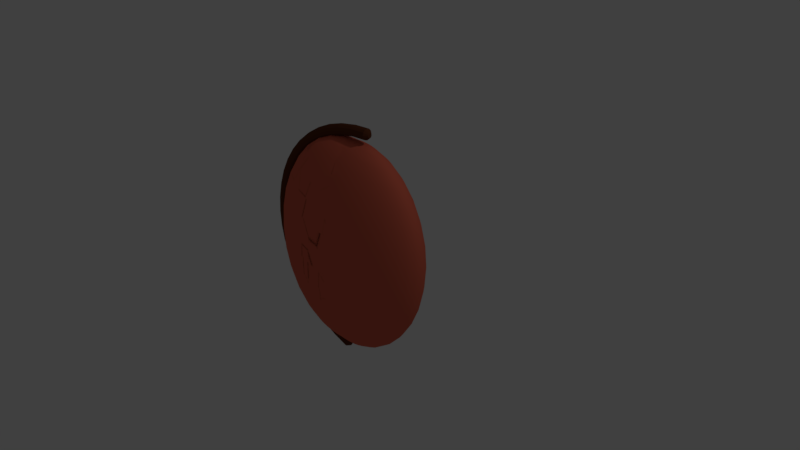 # Source: hoho.blend  (saved by Blender 2.78.0; exported with 4.5.12 LTS)
import bpy
from mathutils import Matrix  # noqa: F401  (used for matrix-valued properties, if any)

bpy.ops.wm.read_factory_settings(use_empty=True)
scene = bpy.context.scene
scene.name = 'Scene'

# ---- collections
col_collection_1 = bpy.data.collections.new('Collection 1'); scene.collection.children.link(col_collection_1)

# ---- materials (node trees are filled in below, after node groups)
mat_material_004 = bpy.data.materials.new('Material.004')
mat_material_004.alpha_threshold = 0.0
mat_material_004.use_transparent_shadow = False
mat_material_004.diffuse_color = (0.117, 0.0356, 0.01444, 1.0)
mat_material_004.roughness = 0.5
mat_material_006 = bpy.data.materials.new('Material.006')
mat_material_006.alpha_threshold = 0.0
mat_material_006.use_transparent_shadow = False
mat_material_006.diffuse_color = (0.7231, 0.1413, 0.08438, 1.0)
mat_material_006.roughness = 0.5

# ---- material node trees

# ---- world
world_world = bpy.data.worlds.new('World'); scene.world = world_world
world_world.color = (0.05088, 0.05088, 0.05088)
world_world.use_sun_shadow = False
world_world.sun_shadow_jitter_overblur = 0.0
world_world.cycles.sampling_method = 'MANUAL'

# ---- cameras
cam_camera = bpy.data.cameras.new('Camera')
cam_camera.clip_end = 100.0
cam_camera.lens = 35.0
cam_camera.sensor_width = 32.0
cam_camera.sensor_height = 18.0
cam_camera.ortho_scale = 7.314
cam_camera.dof.focus_distance = 0.0
cam_camera.dof.aperture_fstop = 128.0

# ---- lights
light_lamp = bpy.data.lights.new('Lamp', 'POINT')
light_lamp.transmission_factor = 0.0
light_lamp.cutoff_distance = 30.0
light_lamp.energy = 100.0
light_lamp.shadow_buffer_clip_start = 1.001
light_lamp.shadow_soft_size = 0.1
light_lamp.shadow_maximum_resolution = 0.006
light_lamp.use_absolute_resolution = True

# ---- meshes
me_torus_003 = bpy.data.meshes.new('Torus.003')
me_torus_003.from_pydata([(1.788e-07, 1.58, 0.0), (1.788e-07, 1.571, 0.035), (1.192e-07, 1.545, 0.06062), (1.192e-07, 1.51, 0.07), (5.96e-08, 1.475, 0.06062), (1.788e-07, 1.449, 0.035), (1.788e-07, 1.44, 8.573e-18), (1.788e-07, 1.449, -0.035), (5.96e-08, 1.475, -0.06062), (1.192e-07, 1.51, -0.07), (1.192e-07, 1.545, -0.06062), (1.788e-07, 1.571, -0.035), (-0.2062, 1.566, 0.0), (-0.205, 1.557, 0.035), (-0.2017, 1.532, 0.06062), (-0.1971, 1.497, 0.07), (-0.1925, 1.462, 0.06062), (-0.1892, 1.437, 0.035), (-0.188, 1.428, 8.573e-18), (-0.1892, 1.437, -0.035), (-0.1925, 1.462, -0.06062), (-0.1971, 1.497, -0.07), (-0.2017, 1.532, -0.06062), (-0.205, 1.557, -0.035), (-0.4089, 1.526, 0.0), (-0.4065, 1.517, 0.035), (-0.3999, 1.492, 0.06062), (-0.3908, 1.459, 0.07), (-0.3818, 1.425, 0.06062), (-0.3751, 1.4, 0.035), (-0.3727, 1.391, 8.573e-18), (-0.3751, 1.4, -0.035), (-0.3818, 1.425, -0.06062), (-0.3908, 1.459, -0.07), (-0.3999, 1.492, -0.06062), (-0.4065, 1.517, -0.035), (-0.6046, 1.46, 0.0), (-0.6011, 1.451, 0.035), (-0.5912, 1.427, 0.06062), (-0.5779, 1.395, 0.07), (-0.5645, 1.363, 0.06062), (-0.5547, 1.339, 0.035), (-0.5511, 1.33, 8.573e-18), (-0.5547, 1.339, -0.035), (-0.5645, 1.363, -0.06062), (-0.5779, 1.395, -0.07), (-0.5912, 1.427, -0.06062), (-0.6011, 1.451, -0.035), (-0.79, 1.368, 0.0), (-0.7853, 1.36, 0.035), (-0.7725, 1.338, 0.06062), (-0.755, 1.308, 0.07), (-0.7375, 1.277, 0.06062), (-0.7247, 1.255, 0.035), (-0.72, 1.247, 8.573e-18), (-0.7247, 1.255, -0.035), (-0.7375, 1.277, -0.06062), (-0.755, 1.308, -0.07), (-0.7725, 1.338, -0.06062), (-0.7853, 1.36, -0.035), (-0.9618, 1.253, 0.0), (-0.9561, 1.246, 0.035), (-0.9405, 1.226, 0.06062), (-0.9192, 1.198, 0.07), (-0.8979, 1.17, 0.06062), (-0.8823, 1.15, 0.035), (-0.8766, 1.142, 8.573e-18), (-0.8823, 1.15, -0.035), (-0.8979, 1.17, -0.06062), (-0.9192, 1.198, -0.07), (-0.9405, 1.226, -0.06062), (-0.9561, 1.246, -0.035), (-1.117, 1.117, 0.0), (-1.111, 1.111, 0.035), (-1.092, 1.092, 0.06062), (-1.068, 1.068, 0.07), (-1.043, 1.043, 0.06062), (-1.025, 1.025, 0.035), (-1.018, 1.018, 8.573e-18), (-1.025, 1.025, -0.035), (-1.043, 1.043, -0.06062), (-1.068, 1.068, -0.07), (-1.092, 1.092, -0.06062), (-1.111, 1.111, -0.035), (-1.253, 0.9618, 0.0), (-1.246, 0.9561, 0.035), (-1.226, 0.9405, 0.06062), (-1.198, 0.9192, 0.07), (-1.17, 0.8979, 0.06062), (-1.15, 0.8823, 0.035), (-1.142, 0.8766, 8.573e-18), (-1.15, 0.8823, -0.035), (-1.17, 0.8979, -0.06062), (-1.198, 0.9192, -0.07), (-1.226, 0.9405, -0.06062), (-1.246, 0.9561, -0.035), (-1.368, 0.79, 0.0), (-1.36, 0.7853, 0.035), (-1.338, 0.7725, 0.06062), (-1.308, 0.755, 0.07), (-1.277, 0.7375, 0.06062), (-1.255, 0.7247, 0.035), (-1.247, 0.72, 8.573e-18), (-1.255, 0.7247, -0.035), (-1.277, 0.7375, -0.06062), (-1.308, 0.755, -0.07), (-1.338, 0.7725, -0.06062), (-1.36, 0.7853, -0.035), (-1.46, 0.6046, 0.0), (-1.451, 0.6011, 0.035), (-1.427, 0.5912, 0.06062), (-1.395, 0.5779, 0.07), (-1.363, 0.5645, 0.06062), (-1.339, 0.5547, 0.035), (-1.33, 0.5511, 8.573e-18), (-1.339, 0.5547, -0.035), (-1.363, 0.5645, -0.06062), (-1.395, 0.5779, -0.07), (-1.427, 0.5912, -0.06062), (-1.451, 0.6011, -0.035), (-1.526, 0.4089, 0.0), (-1.517, 0.4065, 0.035), (-1.492, 0.3999, 0.06062), (-1.459, 0.3908, 0.07), (-1.425, 0.3818, 0.06062), (-1.4, 0.3751, 0.035), (-1.391, 0.3727, 8.573e-18), (-1.4, 0.3751, -0.035), (-1.425, 0.3818, -0.06062), (-1.459, 0.3908, -0.07), (-1.492, 0.3999, -0.06062), (-1.517, 0.4065, -0.035), (-1.566, 0.2062, 0.0), (-1.557, 0.205, 0.035), (-1.532, 0.2017, 0.06062), (-1.497, 0.1971, 0.07), (-1.462, 0.1925, 0.06062), (-1.437, 0.1892, 0.035), (-1.428, 0.188, 8.573e-18), (-1.437, 0.1892, -0.035), (-1.462, 0.1925, -0.06062), (-1.497, 0.1971, -0.07), (-1.532, 0.2017, -0.06062), (-1.557, 0.205, -0.035), (-1.58, 1.381e-07, 0.0), (-1.571, 1.373e-07, 0.035), (-1.545, 1.351e-07, 0.06062), (-1.51, 1.32e-07, 0.07), (-1.475, 1.289e-07, 0.06062), (-1.449, 1.267e-07, 0.035), (-1.44, 1.259e-07, 8.573e-18), (-1.449, 1.267e-07, -0.035), (-1.475, 1.289e-07, -0.06062), (-1.51, 1.32e-07, -0.07), (-1.545, 1.351e-07, -0.06062), (-1.571, 1.373e-07, -0.035), (-1.566, -0.2062, 0.0), (-1.557, -0.205, 0.035), (-1.532, -0.2017, 0.06062), (-1.497, -0.1971, 0.07), (-1.462, -0.1925, 0.06062), (-1.437, -0.1892, 0.035), (-1.428, -0.188, 8.573e-18), (-1.437, -0.1892, -0.035), (-1.462, -0.1925, -0.06062), (-1.497, -0.1971, -0.07), (-1.532, -0.2017, -0.06062), (-1.557, -0.205, -0.035), (-1.526, -0.4089, 0.0), (-1.517, -0.4065, 0.035), (-1.492, -0.3999, 0.06062), (-1.459, -0.3908, 0.07), (-1.425, -0.3818, 0.06062), (-1.4, -0.3751, 0.035), (-1.391, -0.3727, 8.573e-18), (-1.4, -0.3751, -0.035), (-1.425, -0.3818, -0.06062), (-1.459, -0.3908, -0.07), (-1.492, -0.3999, -0.06062), (-1.517, -0.4065, -0.035), (-1.46, -0.6046, 0.0), (-1.451, -0.6011, 0.035), (-1.427, -0.5912, 0.06062), (-1.395, -0.5779, 0.07), (-1.363, -0.5645, 0.06062), (-1.339, -0.5547, 0.035), (-1.33, -0.5511, 8.573e-18), (-1.339, -0.5547, -0.035), (-1.363, -0.5645, -0.06062), (-1.395, -0.5779, -0.07), (-1.427, -0.5912, -0.06062), (-1.451, -0.6011, -0.035), (-1.368, -0.79, 0.0), (-1.36, -0.7853, 0.035), (-1.338, -0.7725, 0.06062), (-1.308, -0.755, 0.07), (-1.277, -0.7375, 0.06062), (-1.255, -0.7247, 0.035), (-1.247, -0.72, 8.573e-18), (-1.255, -0.7247, -0.035), (-1.277, -0.7375, -0.06062), (-1.308, -0.755, -0.07), (-1.338, -0.7725, -0.06062), (-1.36, -0.7853, -0.035), (-1.253, -0.9618, 0.0), (-1.246, -0.9561, 0.035), (-1.226, -0.9405, 0.06062), (-1.198, -0.9192, 0.07), (-1.17, -0.8979, 0.06062), (-1.15, -0.8823, 0.035), (-1.142, -0.8766, 8.573e-18), (-1.15, -0.8823, -0.035), (-1.17, -0.8979, -0.06062), (-1.198, -0.9192, -0.07), (-1.226, -0.9405, -0.06062), (-1.246, -0.9561, -0.035), (-1.117, -1.117, 0.0), (-1.111, -1.111, 0.035), (-1.092, -1.092, 0.06062), (-1.068, -1.068, 0.07), (-1.043, -1.043, 0.06062), (-1.025, -1.025, 0.035), (-1.018, -1.018, 8.573e-18), (-1.025, -1.025, -0.035), (-1.043, -1.043, -0.06062), (-1.068, -1.068, -0.07), (-1.092, -1.092, -0.06062), (-1.111, -1.111, -0.035), (-0.9618, -1.253, 0.0), (-0.9561, -1.246, 0.035), (-0.9405, -1.226, 0.06062), (-0.9192, -1.198, 0.07), (-0.8979, -1.17, 0.06062), (-0.8823, -1.15, 0.035), (-0.8766, -1.142, 8.573e-18), (-0.8823, -1.15, -0.035), (-0.8979, -1.17, -0.06062), (-0.9192, -1.198, -0.07), (-0.9405, -1.226, -0.06062), (-0.9561, -1.246, -0.035), (-0.79, -1.368, 0.0), (-0.7853, -1.36, 0.035), (-0.7725, -1.338, 0.06062), (-0.755, -1.308, 0.07), (-0.7375, -1.277, 0.06062), (-0.7247, -1.255, 0.035), (-0.72, -1.247, 8.573e-18), (-0.7247, -1.255, -0.035), (-0.7375, -1.277, -0.06062), (-0.755, -1.308, -0.07), (-0.7725, -1.338, -0.06062), (-0.7853, -1.36, -0.035), (-0.6046, -1.46, 0.0), (-0.6011, -1.451, 0.035), (-0.5912, -1.427, 0.06062), (-0.5779, -1.395, 0.07), (-0.5645, -1.363, 0.06062), (-0.5547, -1.339, 0.035), (-0.5511, -1.33, 8.573e-18), (-0.5547, -1.339, -0.035), (-0.5645, -1.363, -0.06062), (-0.5779, -1.395, -0.07), (-0.5912, -1.427, -0.06062), (-0.6011, -1.451, -0.035), (-0.4089, -1.526, 0.0), (-0.4065, -1.517, 0.035), (-0.3999, -1.492, 0.06062), (-0.3908, -1.459, 0.07), (-0.3818, -1.425, 0.06062), (-0.3751, -1.4, 0.035), (-0.3727, -1.391, 8.573e-18), (-0.3751, -1.4, -0.035), (-0.3818, -1.425, -0.06062), (-0.3908, -1.459, -0.07), (-0.3999, -1.492, -0.06062), (-0.4065, -1.517, -0.035), (0.0425, 1.532, -3.773e-10), (0.0425, 1.528, 0.01373), (0.0425, 1.528, -0.01373), (0.0425, 1.518, 0.02378), (0.0425, 1.504, 0.02746), (0.0425, 1.518, -0.02378), (0.0425, 1.504, -0.02746), (0.0425, 1.491, -0.02378), (0.0425, 1.491, 0.02378), (0.0425, 1.481, 0.01373), (0.0425, 1.481, -0.01373), (0.0425, 1.477, -3.773e-10), (-0.3548, -1.438, -3.523e-10), (-0.3548, -1.442, 0.01514), (-0.3548, -1.442, -0.01514), (-0.3548, -1.453, 0.02622), (-0.3548, -1.453, -0.02622), (-0.3548, -1.469, 0.03028), (-0.3548, -1.484, 0.02622), (-0.3548, -1.469, -0.03028), (-0.3548, -1.484, -0.02622), (-0.3548, -1.495, 0.01514), (-0.3548, -1.499, -3.523e-10), (-0.3548, -1.495, -0.01514)], [], [(0, 12, 13, 1), (1, 13, 14, 2), (2, 14, 15, 3), (3, 15, 16, 4), (4, 16, 17, 5), (5, 17, 18, 6), (6, 18, 19, 7), (7, 19, 20, 8), (8, 20, 21, 9), (9, 21, 22, 10), (10, 22, 23, 11), (11, 23, 12, 0), (12, 24, 25, 13), (13, 25, 26, 14), (14, 26, 27, 15), (15, 27, 28, 16), (16, 28, 29, 17), (17, 29, 30, 18), (18, 30, 31, 19), (19, 31, 32, 20), (20, 32, 33, 21), (21, 33, 34, 22), (22, 34, 35, 23), (23, 35, 24, 12), (24, 36, 37, 25), (25, 37, 38, 26), (26, 38, 39, 27), (27, 39, 40, 28), (28, 40, 41, 29), (29, 41, 42, 30), (30, 42, 43, 31), (31, 43, 44, 32), (32, 44, 45, 33), (33, 45, 46, 34), (34, 46, 47, 35), (35, 47, 36, 24), (36, 48, 49, 37), (37, 49, 50, 38), (38, 50, 51, 39), (39, 51, 52, 40), (40, 52, 53, 41), (41, 53, 54, 42), (42, 54, 55, 43), (43, 55, 56, 44), (44, 56, 57, 45), (45, 57, 58, 46), (46, 58, 59, 47), (47, 59, 48, 36), (48, 60, 61, 49), (49, 61, 62, 50), (50, 62, 63, 51), (51, 63, 64, 52), (52, 64, 65, 53), (53, 65, 66, 54), (54, 66, 67, 55), (55, 67, 68, 56), (56, 68, 69, 57), (57, 69, 70, 58), (58, 70, 71, 59), (59, 71, 60, 48), (60, 72, 73, 61), (61, 73, 74, 62), (62, 74, 75, 63), (63, 75, 76, 64), (64, 76, 77, 65), (65, 77, 78, 66), (66, 78, 79, 67), (67, 79, 80, 68), (68, 80, 81, 69), (69, 81, 82, 70), (70, 82, 83, 71), (71, 83, 72, 60), (72, 84, 85, 73), (73, 85, 86, 74), (74, 86, 87, 75), (75, 87, 88, 76), (76, 88, 89, 77), (77, 89, 90, 78), (78, 90, 91, 79), (79, 91, 92, 80), (80, 92, 93, 81), (81, 93, 94, 82), (82, 94, 95, 83), (83, 95, 84, 72), (84, 96, 97, 85), (85, 97, 98, 86), (86, 98, 99, 87), (87, 99, 100, 88), (88, 100, 101, 89), (89, 101, 102, 90), (90, 102, 103, 91), (91, 103, 104, 92), (92, 104, 105, 93), (93, 105, 106, 94), (94, 106, 107, 95), (95, 107, 96, 84), (96, 108, 109, 97), (97, 109, 110, 98), (98, 110, 111, 99), (99, 111, 112, 100), (100, 112, 113, 101), (101, 113, 114, 102), (102, 114, 115, 103), (103, 115, 116, 104), (104, 116, 117, 105), (105, 117, 118, 106), (106, 118, 119, 107), (107, 119, 108, 96), (108, 120, 121, 109), (109, 121, 122, 110), (110, 122, 123, 111), (111, 123, 124, 112), (112, 124, 125, 113), (113, 125, 126, 114), (114, 126, 127, 115), (115, 127, 128, 116), (116, 128, 129, 117), (117, 129, 130, 118), (118, 130, 131, 119), (119, 131, 120, 108), (120, 132, 133, 121), (121, 133, 134, 122), (122, 134, 135, 123), (123, 135, 136, 124), (124, 136, 137, 125), (125, 137, 138, 126), (126, 138, 139, 127), (127, 139, 140, 128), (128, 140, 141, 129), (129, 141, 142, 130), (130, 142, 143, 131), (131, 143, 132, 120), (132, 144, 145, 133), (133, 145, 146, 134), (134, 146, 147, 135), (135, 147, 148, 136), (136, 148, 149, 137), (137, 149, 150, 138), (138, 150, 151, 139), (139, 151, 152, 140), (140, 152, 153, 141), (141, 153, 154, 142), (142, 154, 155, 143), (143, 155, 144, 132), (144, 156, 157, 145), (145, 157, 158, 146), (146, 158, 159, 147), (147, 159, 160, 148), (148, 160, 161, 149), (149, 161, 162, 150), (150, 162, 163, 151), (151, 163, 164, 152), (152, 164, 165, 153), (153, 165, 166, 154), (154, 166, 167, 155), (155, 167, 156, 144), (156, 168, 169, 157), (157, 169, 170, 158), (158, 170, 171, 159), (159, 171, 172, 160), (160, 172, 173, 161), (161, 173, 174, 162), (162, 174, 175, 163), (163, 175, 176, 164), (164, 176, 177, 165), (165, 177, 178, 166), (166, 178, 179, 167), (167, 179, 168, 156), (168, 180, 181, 169), (169, 181, 182, 170), (170, 182, 183, 171), (171, 183, 184, 172), (172, 184, 185, 173), (173, 185, 186, 174), (174, 186, 187, 175), (175, 187, 188, 176), (176, 188, 189, 177), (177, 189, 190, 178), (178, 190, 191, 179), (179, 191, 180, 168), (180, 192, 193, 181), (181, 193, 194, 182), (182, 194, 195, 183), (183, 195, 196, 184), (184, 196, 197, 185), (185, 197, 198, 186), (186, 198, 199, 187), (187, 199, 200, 188), (188, 200, 201, 189), (189, 201, 202, 190), (190, 202, 203, 191), (191, 203, 192, 180), (192, 204, 205, 193), (193, 205, 206, 194), (194, 206, 207, 195), (195, 207, 208, 196), (196, 208, 209, 197), (197, 209, 210, 198), (198, 210, 211, 199), (199, 211, 212, 200), (200, 212, 213, 201), (201, 213, 214, 202), (202, 214, 215, 203), (203, 215, 204, 192), (204, 216, 217, 205), (205, 217, 218, 206), (206, 218, 219, 207), (207, 219, 220, 208), (208, 220, 221, 209), (209, 221, 222, 210), (210, 222, 223, 211), (211, 223, 224, 212), (212, 224, 225, 213), (213, 225, 226, 214), (214, 226, 227, 215), (215, 227, 216, 204), (216, 228, 229, 217), (217, 229, 230, 218), (218, 230, 231, 219), (219, 231, 232, 220), (220, 232, 233, 221), (221, 233, 234, 222), (222, 234, 235, 223), (223, 235, 236, 224), (224, 236, 237, 225), (225, 237, 238, 226), (226, 238, 239, 227), (227, 239, 228, 216), (228, 240, 241, 229), (229, 241, 242, 230), (230, 242, 243, 231), (231, 243, 244, 232), (232, 244, 245, 233), (233, 245, 246, 234), (234, 246, 247, 235), (235, 247, 248, 236), (236, 248, 249, 237), (237, 249, 250, 238), (238, 250, 251, 239), (239, 251, 240, 228), (240, 252, 253, 241), (241, 253, 254, 242), (242, 254, 255, 243), (243, 255, 256, 244), (244, 256, 257, 245), (245, 257, 258, 246), (246, 258, 259, 247), (247, 259, 260, 248), (248, 260, 261, 249), (249, 261, 262, 250), (250, 262, 263, 251), (251, 263, 252, 240), (252, 264, 265, 253), (253, 265, 266, 254), (254, 266, 267, 255), (255, 267, 268, 256), (256, 268, 269, 257), (257, 269, 270, 258), (258, 270, 271, 259), (259, 271, 272, 260), (260, 272, 273, 261), (261, 273, 274, 262), (262, 274, 275, 263), (263, 275, 264, 252), (264, 298, 297, 265), (265, 297, 294, 266), (266, 294, 293, 267), (267, 293, 291, 268), (268, 291, 289, 269), (269, 289, 288, 270), (270, 288, 290, 271), (271, 290, 292, 272), (272, 292, 295, 273), (273, 295, 296, 274), (274, 296, 299, 275), (275, 299, 298, 264), (280, 279, 2, 3), (287, 285, 5, 6), (281, 282, 9, 10), (283, 286, 7, 8), (286, 287, 6, 7), (279, 277, 1, 2), (277, 276, 0, 1), (278, 281, 10, 11), (276, 278, 11, 0), (284, 280, 3, 4), (276, 277, 279, 280, 284, 285, 287, 286, 283, 282, 281, 278), (285, 284, 4, 5), (282, 283, 8, 9), (288, 289, 291, 293, 294, 297, 298, 299, 296, 295, 292, 290)])
me_torus_003.materials.append(mat_material_004)
me_torus_003.use_remesh_preserve_volume = False
me_torus_003.use_remesh_preserve_attributes = False
me_torus_003.use_mirror_vertex_groups = False
me_torus_003.update()
me_sphere_008 = bpy.data.meshes.new('Sphere.008')
me_sphere_008.from_pydata([(0.03806, 0.1913, 0.9808), (0.07466, 0.3753, 0.9239), (0.1084, 0.5449, 0.8315), (0.1379, 0.6935, 0.7071), (0.1622, 0.8155, 0.5556), (0.1802, 0.9061, 0.3827), (0.1913, 0.9619, 0.1951), (0.1951, 0.9808, 7.55e-08), (0.1913, 0.9619, -0.1951), (0.1802, 0.9061, -0.3827), (0.1622, 0.8155, -0.5556), (0.1379, 0.6935, -0.7071), (0.1084, 0.5449, -0.8315), (0.07466, 0.3753, -0.9239), (0.03806, 0.1913, -0.9808), (0.07466, 0.1802, 0.9808), (0.1464, 0.3536, 0.9239), (0.2126, 0.5133, 0.8315), (0.2706, 0.6533, 0.7071), (0.3182, 0.7682, 0.5556), (0.3536, 0.8536, 0.3827), (0.3753, 0.9061, 0.1951), (0.3827, 0.9239, 7.55e-08), (0.3753, 0.9061, -0.1951), (0.3536, 0.8536, -0.3827), (0.3182, 0.7682, -0.5556), (0.2706, 0.6533, -0.7071), (0.2126, 0.5133, -0.8315), (0.1464, 0.3536, -0.9239), (0.07466, 0.1802, -0.9808), (0.1084, 0.1622, 0.9808), (0.2126, 0.3182, 0.9239), (0.3087, 0.4619, 0.8315), (0.3928, 0.5879, 0.7071), (0.4619, 0.6913, 0.5556), (0.5133, 0.7682, 0.3827), (0.5449, 0.8155, 0.1951), (0.5556, 0.8315, 7.55e-08), (0.5449, 0.8155, -0.1951), (0.5133, 0.7682, -0.3827), (0.4619, 0.6913, -0.5556), (0.3928, 0.5879, -0.7071), (0.3087, 0.4619, -0.8315), (0.2126, 0.3182, -0.9239), (0.1084, 0.1622, -0.9808), (0.1379, 0.1379, 0.9808), (0.2706, 0.2706, 0.9239), (0.3928, 0.3928, 0.8315), (0.5, 0.5, 0.7071), (0.5879, 0.5879, 0.5556), (0.6533, 0.6533, 0.3827), (0.6935, 0.6935, 0.1951), (0.7071, 0.7071, 7.55e-08), (0.6935, 0.6935, -0.1951), (0.6533, 0.6533, -0.3827), (0.5879, 0.5879, -0.5556), (0.5, 0.5, -0.7071), (0.3928, 0.3928, -0.8315), (0.2706, 0.2706, -0.9239), (0.1379, 0.1379, -0.9808), (0.1622, 0.1084, 0.9808), (0.3182, 0.2126, 0.9239), (0.4619, 0.3087, 0.8315), (0.5879, 0.3928, 0.7071), (0.6913, 0.4619, 0.5556), (0.7682, 0.5133, 0.3827), (0.8155, 0.5449, 0.1951), (0.8315, 0.5556, 7.55e-08), (0.8155, 0.5449, -0.1951), (0.7682, 0.5133, -0.3827), (0.6913, 0.4619, -0.5556), (0.5879, 0.3928, -0.7071), (0.4619, 0.3087, -0.8315), (0.3182, 0.2126, -0.9239), (0.1622, 0.1084, -0.9808), (0.1802, 0.07466, 0.9808), (0.3536, 0.1464, 0.9239), (0.5133, 0.2126, 0.8315), (0.6533, 0.2706, 0.7071), (0.7682, 0.3182, 0.5556), (0.8536, 0.3536, 0.3827), (0.9061, 0.3753, 0.1951), (0.9239, 0.3827, 7.55e-08), (0.9061, 0.3753, -0.1951), (0.8536, 0.3536, -0.3827), (0.7682, 0.3182, -0.5556), (0.6533, 0.2706, -0.7071), (0.5133, 0.2126, -0.8315), (0.3536, 0.1464, -0.9239), (0.1802, 0.07466, -0.9808), (0.1913, 0.03806, 0.9808), (0.3753, 0.07466, 0.9239), (0.5449, 0.1084, 0.8315), (0.6935, 0.1379, 0.7071), (0.8155, 0.1622, 0.5556), (0.9061, 0.1802, 0.3827), (0.9619, 0.1913, 0.1951), (0.9808, 0.1951, 7.55e-08), (0.9619, 0.1913, -0.1951), (0.9061, 0.1802, -0.3827), (0.8155, 0.1622, -0.5556), (0.6935, 0.1379, -0.7071), (0.5449, 0.1084, -0.8315), (0.3753, 0.07466, -0.9239), (0.1913, 0.03806, -0.9808), (0.1951, -3.266e-07, 0.9808), (0.3827, -3.192e-07, 0.9239), (0.5556, -3.117e-07, 0.8315), (0.7071, -3.192e-07, 0.7071), (0.8315, -3.341e-07, 0.5556), (0.9239, -2.745e-07, 0.3827), (0.9808, -3.937e-07, 0.1951), (1.0, -3.788e-07, 7.55e-08), (0.9808, -3.937e-07, -0.1951), (0.9239, -2.298e-07, -0.3827), (0.8315, -3.341e-07, -0.5556), (0.7071, -3.192e-07, -0.7071), (0.5556, -3.415e-07, -0.8315), (0.3827, -3.043e-07, -0.9239), (0.1951, -3.08e-07, -0.9808), (0.1913, -0.03806, 0.9808), (0.3753, -0.07466, 0.9239), (0.5449, -0.1084, 0.8315), (0.6935, -0.138, 0.7071), (0.8155, -0.1622, 0.5556), (0.9061, -0.1802, 0.3827), (0.9619, -0.1913, 0.1951), (0.9808, -0.1951, 7.55e-08), (0.9619, -0.1913, -0.1951), (0.9061, -0.1802, -0.3827), (0.8155, -0.1622, -0.5556), (0.6935, -0.138, -0.7071), (0.5449, -0.1084, -0.8315), (0.3753, -0.07466, -0.9239), (0.1913, -0.03806, -0.9808), (0.1802, -0.07466, 0.9808), (0.3536, -0.1464, 0.9239), (0.5133, -0.2126, 0.8315), (0.6533, -0.2706, 0.7071), (0.7682, -0.3182, 0.5556), (0.8536, -0.3536, 0.3827), (0.9061, -0.3753, 0.1951), (0.9239, -0.3827, 7.55e-08), (0.9061, -0.3753, -0.1951), (0.8536, -0.3536, -0.3827), (0.7682, -0.3182, -0.5556), (0.6533, -0.2706, -0.7071), (0.5133, -0.2126, -0.8315), (0.3536, -0.1464, -0.9239), (0.1802, -0.07466, -0.9808), (0.1622, -0.1084, 0.9808), (0.3182, -0.2126, 0.9239), (0.4619, -0.3087, 0.8315), (0.5879, -0.3928, 0.7071), (0.6913, -0.4619, 0.5556), (0.7682, -0.5133, 0.3827), (0.8155, -0.5449, 0.1951), (0.8315, -0.5556, 7.55e-08), (0.8155, -0.5449, -0.1951), (0.7682, -0.5133, -0.3827), (0.6913, -0.4619, -0.5556), (0.5879, -0.3928, -0.7071), (0.4619, -0.3087, -0.8315), (0.3182, -0.2126, -0.9239), (0.1622, -0.1084, -0.9808), (0.1379, -0.138, 0.9808), (0.2706, -0.2706, 0.9239), (0.3928, -0.3928, 0.8315), (0.5, -0.5, 0.7071), (0.5879, -0.5879, 0.5556), (0.6533, -0.6533, 0.3827), (0.6935, -0.6935, 0.1951), (0.7071, -0.7071, 7.55e-08), (0.6935, -0.6935, -0.1951), (0.6533, -0.6533, -0.3827), (0.5879, -0.5879, -0.5556), (0.5, -0.5, -0.7071), (0.3928, -0.3928, -0.8315), (0.2706, -0.2706, -0.9239), (0.1379, -0.138, -0.9808), (0.1084, -0.1622, 0.9808), (0.2126, -0.3182, 0.9239), (0.3087, -0.4619, 0.8315), (0.3928, -0.5879, 0.7071), (0.4619, -0.6913, 0.5556), (0.5133, -0.7682, 0.3827), (0.5449, -0.8155, 0.1951), (0.5556, -0.8315, 7.55e-08), (0.5449, -0.8155, -0.1951), (0.5133, -0.7682, -0.3827), (0.4619, -0.6913, -0.5556), (0.3928, -0.5879, -0.7071), (0.3087, -0.4619, -0.8315), (0.2126, -0.3182, -0.9239), (0.1084, -0.1622, -0.9808), (0.07466, -0.1802, 0.9808), (0.1464, -0.3536, 0.9239), (0.2126, -0.5133, 0.8315), (0.2706, -0.6533, 0.7071), (0.3182, -0.7682, 0.5556), (0.3536, -0.8536, 0.3827), (0.3753, -0.9061, 0.1951), (0.3827, -0.9239, 7.55e-08), (0.3753, -0.9061, -0.1951), (0.3536, -0.8536, -0.3827), (0.3182, -0.7682, -0.5556), (0.2706, -0.6533, -0.7071), (0.2126, -0.5133, -0.8315), (0.1464, -0.3536, -0.9239), (0.07466, -0.1802, -0.9808), (0.03806, -0.1913, 0.9808), (0.07466, -0.3753, 0.9239), (0.1084, -0.5449, 0.8315), (0.1379, -0.6935, 0.7071), (0.1622, -0.8155, 0.5556), (0.1802, -0.9061, 0.3827), (0.1913, -0.9619, 0.1951), (0.1951, -0.9808, 7.55e-08), (0.1913, -0.9619, -0.1951), (0.1802, -0.9061, -0.3827), (0.1622, -0.8155, -0.5556), (0.1379, -0.6935, -0.7071), (0.1084, -0.5449, -0.8315), (0.07466, -0.3753, -0.9239), (0.03806, -0.1913, -0.9808), (-7.212e-09, -0.1951, 0.9808), (4.122e-08, -0.3827, 0.9239), (2.632e-08, -0.5556, 0.8315), (-2.584e-08, -0.7071, 0.7071), (-8.544e-08, -0.8315, 0.5556), (6.357e-08, -0.9239, 0.3827), (-8.544e-08, -0.9808, 0.1951), (-1.003e-07, -1.0, 7.55e-08), (-8.544e-08, -0.9808, -0.1951), (6.357e-08, -0.9239, -0.3827), (-8.544e-08, -0.8315, -0.5556), (-2.584e-08, -0.7071, -0.7071), (-1.094e-08, -0.5556, -0.8315), (3.964e-09, -0.3827, -0.9239), (3.964e-09, -0.1951, -0.9808), (-0.03806, -0.1913, 0.9808), (-0.07466, -0.3753, 0.9239), (-0.1084, -0.5449, 0.8315), (-0.1379, -0.6935, 0.7071), (-0.1622, -0.8155, 0.5556), (-0.1802, -0.9061, 0.3827), (-0.1913, -0.9619, 0.1951), (-0.1951, -0.9808, 7.55e-08), (-0.1913, -0.9619, -0.1951), (-0.1802, -0.9061, -0.3827), (-0.1622, -0.8155, -0.5556), (-0.1379, -0.6935, -0.7071), (-0.1084, -0.5449, -0.8315), (-0.07466, -0.3753, -0.9239), (-0.03806, -0.1913, -0.9808), (-0.07466, -0.1802, 0.9808), (-0.1464, -0.3536, 0.9239), (-0.2126, -0.5133, 0.8315), (-0.2706, -0.6533, 0.7071), (-0.3182, -0.7682, 0.5556), (-0.3536, -0.8536, 0.3827), (-0.3753, -0.9061, 0.1951), (-0.3827, -0.9239, 7.55e-08), (-0.3753, -0.9061, -0.1951), (-0.3536, -0.8536, -0.3827), (-0.3182, -0.7682, -0.5556), (-0.2706, -0.6533, -0.7071), (-0.2126, -0.5133, -0.8315), (-0.1464, -0.3536, -0.9239), (-0.07466, -0.1802, -0.9808), (-0.1084, -0.1622, 0.9808), (-0.2126, -0.3182, 0.9239), (-0.3087, -0.4619, 0.8315), (-0.3928, -0.5879, 0.7071), (-0.4619, -0.6913, 0.5556), (-0.5133, -0.7682, 0.3827), (-0.5449, -0.8155, 0.1951), (-0.5556, -0.8315, 7.55e-08), (-0.5449, -0.8155, -0.1951), (-0.5133, -0.7682, -0.3827), (-0.4619, -0.6913, -0.5556), (-0.3928, -0.5879, -0.7071), (-0.3087, -0.4619, -0.8315), (-0.2126, -0.3182, -0.9239), (-0.1084, -0.1622, -0.9808), (-0.1379, -0.138, 0.9808), (-0.2706, -0.2706, 0.9239), (-0.3928, -0.3928, 0.8315), (-0.5, -0.5, 0.7071), (-0.5879, -0.5879, 0.5556), (-0.6533, -0.6533, 0.3827), (-0.6935, -0.6935, 0.1951), (-0.7071, -0.7071, 7.55e-08), (-0.6935, -0.6935, -0.1951), (-0.6533, -0.6533, -0.3827), (-0.5879, -0.5879, -0.5556), (-0.5, -0.5, -0.7071), (-0.3928, -0.3928, -0.8315), (-0.2706, -0.2706, -0.9239), (-0.1379, -0.1379, -0.9808), (-2.709e-07, -5.069e-07, 1.0), (-0.1622, -0.1084, 0.9808), (-0.3182, -0.2126, 0.9239), (-0.4619, -0.3087, 0.8315), (-0.5879, -0.3928, 0.7071), (-0.6913, -0.4619, 0.5556), (-0.7682, -0.5133, 0.3827), (-0.8155, -0.5449, 0.1951), (-0.8315, -0.5556, 7.55e-08), (-0.8155, -0.5449, -0.1951), (-0.7682, -0.5133, -0.3827), (-0.6913, -0.4619, -0.5556), (-0.5879, -0.3928, -0.7071), (-0.4619, -0.3087, -0.8315), (-0.3182, -0.2126, -0.9239), (-0.1622, -0.1084, -0.9808), (-0.1802, -0.07466, 0.9808), (-0.3536, -0.1464, 0.9239), (-0.5133, -0.2126, 0.8315), (-0.6533, -0.2706, 0.7071), (-0.7682, -0.3182, 0.5556), (-0.8536, -0.3536, 0.3827), (-0.9061, -0.3753, 0.1951), (-0.9239, -0.3827, 7.55e-08), (-0.9061, -0.3753, -0.1951), (-0.8536, -0.3536, -0.3827), (-0.7682, -0.3182, -0.5556), (-0.6533, -0.2706, -0.7071), (-0.5133, -0.2126, -0.8315), (-0.3536, -0.1464, -0.9239), (-0.1802, -0.07466, -0.9808), (-0.1913, -0.03806, 0.9808), (-0.3753, -0.07466, 0.9239), (-0.5449, -0.1084, 0.8315), (-0.6935, -0.1379, 0.7071), (-0.8155, -0.1622, 0.5556), (-0.9061, -0.1802, 0.3827), (-0.9619, -0.1913, 0.1951), (-0.9808, -0.1951, 7.55e-08), (-0.9619, -0.1913, -0.1951), (-0.9061, -0.1802, -0.3827), (-0.8155, -0.1622, -0.5556), (-0.6935, -0.1379, -0.7071), (-0.5449, -0.1084, -0.8315), (-0.3753, -0.07466, -0.9239), (-0.1913, -0.03806, -0.9808), (-0.1951, -3.117e-07, 0.9808), (-0.3827, -2.819e-07, 0.9239), (-0.5556, -2.819e-07, 0.8315), (-0.7071, -1.851e-07, 0.7071), (-0.8315, -1.404e-07, 0.5556), (-0.9239, -3.192e-07, 0.3827), (-0.9808, -9.567e-08, 0.1951), (-1.0, -1.404e-07, 7.55e-08), (-0.9808, -9.567e-08, -0.1951), (-0.9239, -3.192e-07, -0.3827), (-0.8315, -1.404e-07, -0.5556), (-0.7071, -1.851e-07, -0.7071), (-0.5556, -2.596e-07, -0.8315), (-0.3827, -2.521e-07, -0.9239), (-0.1951, -3.155e-07, -0.9808), (-0.1913, 0.03806, 0.9808), (-0.3753, 0.07466, 0.9239), (-0.5449, 0.1084, 0.8315), (-0.6935, 0.1379, 0.7071), (-0.8155, 0.1622, 0.5556), (-0.9061, 0.1802, 0.3827), (-0.9619, 0.1913, 0.1951), (-0.9808, 0.1951, 7.55e-08), (-0.9619, 0.1913, -0.1951), (-0.9061, 0.1802, -0.3827), (-0.8155, 0.1622, -0.5556), (-0.6935, 0.1379, -0.7071), (-0.5449, 0.1084, -0.8315), (-0.3753, 0.07466, -0.9239), (-0.1913, 0.03806, -0.9808), (-0.1802, 0.07466, 0.9808), (-0.3536, 0.1464, 0.9239), (-0.5133, 0.2126, 0.8315), (-0.6533, 0.2706, 0.7071), (-0.7682, 0.3182, 0.5556), (-0.8536, 0.3536, 0.3827), (-0.9061, 0.3753, 0.1951), (-0.9239, 0.3827, 7.55e-08), (-0.9061, 0.3753, -0.1951), (-0.8536, 0.3536, -0.3827), (-0.7682, 0.3182, -0.5556), (-0.6533, 0.2706, -0.7071), (-0.5133, 0.2126, -0.8315), (-0.3536, 0.1464, -0.9239), (-0.1802, 0.07466, -0.9808), (-0.1622, 0.1084, 0.9808), (-0.3182, 0.2126, 0.9239), (-0.4619, 0.3087, 0.8315), (-0.5879, 0.3928, 0.7071), (-0.6913, 0.4619, 0.5556), (-0.7682, 0.5133, 0.3827), (-0.8155, 0.5449, 0.1951), (-0.8315, 0.5556, 7.55e-08), (-0.8155, 0.5449, -0.1951), (-0.7682, 0.5133, -0.3827), (-0.6913, 0.4619, -0.5556), (-0.5879, 0.3928, -0.7071), (-0.4619, 0.3087, -0.8315), (-0.3182, 0.2126, -0.9239), (-0.1622, 0.1084, -0.9808), (-0.1379, 0.1379, 0.9808), (-0.2706, 0.2706, 0.9239), (-0.3928, 0.3928, 0.8315), (-0.5, 0.5, 0.7071), (-0.5879, 0.5879, 0.5556), (-0.6533, 0.6533, 0.3827), (-0.6935, 0.6935, 0.1951), (-0.7071, 0.7071, 7.55e-08), (-0.6935, 0.6935, -0.1951), (-0.6533, 0.6533, -0.3827), (-0.5879, 0.5879, -0.5556), (-0.5, 0.5, -0.7071), (-0.3928, 0.3928, -0.8315), (-0.2706, 0.2706, -0.9239), (-0.1379, 0.1379, -0.9808), (-0.1084, 0.1622, 0.9808), (-0.2126, 0.3182, 0.9239), (-0.3087, 0.4619, 0.8315), (-0.3928, 0.5879, 0.7071), (-0.4619, 0.6913, 0.5556), (-0.5133, 0.7682, 0.3827), (-0.5449, 0.8155, 0.1951), (-0.5556, 0.8315, 7.55e-08), (-0.5449, 0.8155, -0.1951), (-0.5133, 0.7682, -0.3827), (-0.4619, 0.6913, -0.5556), (-0.3928, 0.5879, -0.7071), (-0.3087, 0.4619, -0.8315), (-0.2126, 0.3182, -0.9239), (-0.1084, 0.1622, -0.9808), (-0.07466, 0.1802, 0.9808), (-0.1464, 0.3536, 0.9239), (-0.2126, 0.5133, 0.8315), (-0.2706, 0.6533, 0.7071), (-0.3182, 0.7682, 0.5556), (-0.3536, 0.8536, 0.3827), (-0.3753, 0.9061, 0.1951), (-0.3827, 0.9239, 7.55e-08), (-0.3753, 0.9061, -0.1951), (-0.3536, 0.8536, -0.3827), (-0.3182, 0.7682, -0.5556), (-0.2706, 0.6533, -0.7071), (-0.2126, 0.5133, -0.8315), (-0.1464, 0.3536, -0.9239), (-0.07466, 0.1802, -0.9808), (-0.03806, 0.1913, 0.9808), (-0.07466, 0.3753, 0.9239), (-0.1084, 0.5449, 0.8315), (-0.1379, 0.6935, 0.7071), (-0.1622, 0.8155, 0.5556), (-0.1802, 0.9061, 0.3827), (-0.1913, 0.9619, 0.1951), (-0.1951, 0.9808, 7.55e-08), (-0.1913, 0.9619, -0.1951), (-0.1802, 0.9061, -0.3827), (-0.1622, 0.8155, -0.5556), (-0.1379, 0.6935, -0.7071), (-0.1084, 0.5449, -0.8315), (-0.07466, 0.3753, -0.9239), (-0.03806, 0.1913, -0.9808), (3.749e-08, 0.1951, 0.9808), (7.847e-08, 0.3827, 0.9239), (1.083e-07, 0.5556, 0.8315), (1.53e-07, 0.7071, 0.7071), (2.722e-07, 0.8315, 0.5556), (6.357e-08, 0.9239, 0.3827), (2.573e-07, 0.9808, 0.1951), (2.722e-07, 1.0, 7.55e-08), (2.573e-07, 0.9808, -0.1951), (6.357e-08, 0.9239, -0.3827), (2.722e-07, 0.8315, -0.5556), (1.53e-07, 0.7071, -0.7071), (1.232e-07, 0.5556, -0.8315), (7.847e-08, 0.3827, -0.9239), (1.514e-08, 0.1951, -0.9808), (0.0, -3.258e-07, -1.0)], [], [(476, 475, 9, 10), (469, 468, 2, 3), (477, 476, 10, 11), (470, 469, 3, 4), (478, 477, 11, 12), (471, 470, 4, 5), (479, 478, 12, 13), (472, 471, 5, 6), (480, 479, 13, 14), (473, 472, 6, 7), (466, 300, 0), (481, 480, 14), (474, 473, 7, 8), (467, 466, 0, 1), (475, 474, 8, 9), (468, 467, 1, 2), (9, 8, 23, 24), (2, 1, 16, 17), (10, 9, 24, 25), (3, 2, 17, 18), (11, 10, 25, 26), (4, 3, 18, 19), (12, 11, 26, 27), (5, 4, 19, 20), (13, 12, 27, 28), (6, 5, 20, 21), (14, 13, 28, 29), (7, 6, 21, 22), (0, 300, 15), (481, 14, 29), (8, 7, 22, 23), (1, 0, 15, 16), (28, 27, 42, 43), (21, 20, 35, 36), (29, 28, 43, 44), (22, 21, 36, 37), (15, 300, 30), (481, 29, 44), (23, 22, 37, 38), (16, 15, 30, 31), (24, 23, 38, 39), (17, 16, 31, 32), (25, 24, 39, 40), (18, 17, 32, 33), (26, 25, 40, 41), (19, 18, 33, 34), (27, 26, 41, 42), (20, 19, 34, 35), (32, 31, 46, 47), (40, 39, 54, 55), (33, 32, 47, 48), (41, 40, 55, 56), (34, 33, 48, 49), (42, 41, 56, 57), (35, 34, 49, 50), (43, 42, 57, 58), (36, 35, 50, 51), (44, 43, 58, 59), (37, 36, 51, 52), (30, 300, 45), (481, 44, 59), (38, 37, 52, 53), (31, 30, 45, 46), (39, 38, 53, 54), (51, 50, 65, 66), (59, 58, 73, 74), (52, 51, 66, 67), (45, 300, 60), (481, 59, 74), (53, 52, 67, 68), (46, 45, 60, 61), (54, 53, 68, 69), (47, 46, 61, 62), (55, 54, 69, 70), (48, 47, 62, 63), (56, 55, 70, 71), (49, 48, 63, 64), (57, 56, 71, 72), (50, 49, 64, 65), (58, 57, 72, 73), (70, 69, 84, 85), (63, 62, 77, 78), (71, 70, 85, 86), (64, 63, 78, 79), (72, 71, 86, 87), (65, 64, 79, 80), (73, 72, 87, 88), (66, 65, 80, 81), (74, 73, 88, 89), (67, 66, 81, 82), (60, 300, 75), (481, 74, 89), (68, 67, 82, 83), (61, 60, 75, 76), (69, 68, 83, 84), (62, 61, 76, 77), (89, 88, 103, 104), (82, 81, 96, 97), (75, 300, 90), (481, 89, 104), (83, 82, 97, 98), (76, 75, 90, 91), (84, 83, 98, 99), (77, 76, 91, 92), (85, 84, 99, 100), (78, 77, 92, 93), (86, 85, 100, 101), (79, 78, 93, 94), (87, 86, 101, 102), (80, 79, 94, 95), (88, 87, 102, 103), (81, 80, 95, 96), (101, 100, 115, 116), (94, 93, 108, 109), (102, 101, 116, 117), (95, 94, 109, 110), (103, 102, 117, 118), (96, 95, 110, 111), (104, 103, 118, 119), (97, 96, 111, 112), (90, 300, 105), (481, 104, 119), (98, 97, 112, 113), (91, 90, 105, 106), (99, 98, 113, 114), (92, 91, 106, 107), (100, 99, 114, 115), (93, 92, 107, 108), (105, 300, 120), (481, 119, 134), (113, 112, 127, 128), (106, 105, 120, 121), (114, 113, 128, 129), (107, 106, 121, 122), (115, 114, 129, 130), (108, 107, 122, 123), (116, 115, 130, 131), (109, 108, 123, 124), (117, 116, 131, 132), (110, 109, 124, 125), (118, 117, 132, 133), (111, 110, 125, 126), (119, 118, 133, 134), (112, 111, 126, 127), (124, 123, 138, 139), (132, 131, 146, 147), (125, 124, 139, 140), (133, 132, 147, 148), (126, 125, 140, 141), (134, 133, 148, 149), (127, 126, 141, 142), (120, 300, 135), (481, 134, 149), (128, 127, 142, 143), (121, 120, 135, 136), (129, 128, 143, 144), (122, 121, 136, 137), (130, 129, 144, 145), (123, 122, 137, 138), (131, 130, 145, 146), (143, 142, 157, 158), (136, 135, 150, 151), (144, 143, 158, 159), (137, 136, 151, 152), (145, 144, 159, 160), (138, 137, 152, 153), (146, 145, 160, 161), (139, 138, 153, 154), (147, 146, 161, 162), (140, 139, 154, 155), (148, 147, 162, 163), (141, 140, 155, 156), (149, 148, 163, 164), (142, 141, 156, 157), (135, 300, 150), (481, 149, 164), (162, 161, 176, 177), (155, 154, 169, 170), (163, 162, 177, 178), (156, 155, 170, 171), (164, 163, 178, 179), (157, 156, 171, 172), (150, 300, 165), (481, 164, 179), (158, 157, 172, 173), (151, 150, 165, 166), (159, 158, 173, 174), (152, 151, 166, 167), (160, 159, 174, 175), (153, 152, 167, 168), (161, 160, 175, 176), (154, 153, 168, 169), (166, 165, 180, 181), (174, 173, 188, 189), (167, 166, 181, 182), (175, 174, 189, 190), (168, 167, 182, 183), (176, 175, 190, 191), (169, 168, 183, 184), (177, 176, 191, 192), (170, 169, 184, 185), (178, 177, 192, 193), (171, 170, 185, 186), (179, 178, 193, 194), (172, 171, 186, 187), (165, 300, 180), (481, 179, 194), (173, 172, 187, 188), (185, 184, 199, 200), (193, 192, 207, 208), (186, 185, 200, 201), (194, 193, 208, 209), (187, 186, 201, 202), (180, 300, 195), (481, 194, 209), (188, 187, 202, 203), (181, 180, 195, 196), (189, 188, 203, 204), (182, 181, 196, 197), (190, 189, 204, 205), (183, 182, 197, 198), (191, 190, 205, 206), (184, 183, 198, 199), (192, 191, 206, 207), (204, 203, 218, 219), (197, 196, 211, 212), (205, 204, 219, 220), (198, 197, 212, 213), (206, 205, 220, 221), (199, 198, 213, 214), (207, 206, 221, 222), (200, 199, 214, 215), (208, 207, 222, 223), (201, 200, 215, 216), (209, 208, 223, 224), (202, 201, 216, 217), (195, 300, 210), (481, 209, 224), (203, 202, 217, 218), (196, 195, 210, 211), (223, 222, 237, 238), (216, 215, 230, 231), (224, 223, 238, 239), (217, 216, 231, 232), (210, 300, 225), (481, 224, 239), (218, 217, 232, 233), (211, 210, 225, 226), (219, 218, 233, 234), (212, 211, 226, 227), (220, 219, 234, 235), (213, 212, 227, 228), (221, 220, 235, 236), (214, 213, 228, 229), (222, 221, 236, 237), (215, 214, 229, 230), (235, 234, 249, 250), (228, 227, 242, 243), (236, 235, 250, 251), (229, 228, 243, 244), (237, 236, 251, 252), (230, 229, 244, 245), (238, 237, 252, 253), (231, 230, 245, 246), (239, 238, 253, 254), (232, 231, 246, 247), (225, 300, 240), (481, 239, 254), (233, 232, 247, 248), (226, 225, 240, 241), (234, 233, 248, 249), (227, 226, 241, 242), (254, 253, 268, 269), (247, 246, 261, 262), (240, 300, 255), (481, 254, 269), (248, 247, 262, 263), (241, 240, 255, 256), (249, 248, 263, 264), (242, 241, 256, 257), (250, 249, 264, 265), (243, 242, 257, 258), (251, 250, 265, 266), (244, 243, 258, 259), (252, 251, 266, 267), (245, 244, 259, 260), (253, 252, 267, 268), (246, 245, 260, 261), (258, 257, 272, 273), (266, 265, 280, 281), (259, 258, 273, 274), (267, 266, 281, 282), (260, 259, 274, 275), (268, 267, 282, 283), (261, 260, 275, 276), (269, 268, 283, 284), (262, 261, 276, 277), (255, 300, 270), (481, 269, 284), (263, 262, 277, 278), (256, 255, 270, 271), (264, 263, 278, 279), (257, 256, 271, 272), (265, 264, 279, 280), (277, 276, 291, 292), (270, 300, 285), (481, 284, 299), (278, 277, 292, 293), (271, 270, 285, 286), (279, 278, 293, 294), (272, 271, 286, 287), (280, 279, 294, 295), (273, 272, 287, 288), (281, 280, 295, 296), (274, 273, 288, 289), (282, 281, 296, 297), (275, 274, 289, 290), (283, 282, 297, 298), (276, 275, 290, 291), (284, 283, 298, 299), (296, 295, 311, 312), (289, 288, 304, 305), (297, 296, 312, 313), (290, 289, 305, 306), (298, 297, 313, 314), (291, 290, 306, 307), (299, 298, 314, 315), (292, 291, 307, 308), (285, 300, 301), (481, 299, 315), (293, 292, 308, 309), (286, 285, 301, 302), (294, 293, 309, 310), (287, 286, 302, 303), (295, 294, 310, 311), (288, 287, 303, 304), (301, 300, 316), (481, 315, 330), (309, 308, 323, 324), (302, 301, 316, 317), (310, 309, 324, 325), (303, 302, 317, 318), (311, 310, 325, 326), (304, 303, 318, 319), (312, 311, 326, 327), (305, 304, 319, 320), (313, 312, 327, 328), (306, 305, 320, 321), (314, 313, 328, 329), (307, 306, 321, 322), (315, 314, 329, 330), (308, 307, 322, 323), (320, 319, 334, 335), (328, 327, 342, 343), (321, 320, 335, 336), (329, 328, 343, 344), (322, 321, 336, 337), (330, 329, 344, 345), (323, 322, 337, 338), (316, 300, 331), (481, 330, 345), (324, 323, 338, 339), (317, 316, 331, 332), (325, 324, 339, 340), (318, 317, 332, 333), (326, 325, 340, 341), (319, 318, 333, 334), (327, 326, 341, 342), (339, 338, 353, 354), (332, 331, 346, 347), (340, 339, 354, 355), (333, 332, 347, 348), (341, 340, 355, 356), (334, 333, 348, 349), (342, 341, 356, 357), (335, 334, 349, 350), (343, 342, 357, 358), (336, 335, 350, 351), (344, 343, 358, 359), (337, 336, 351, 352), (345, 344, 359, 360), (338, 337, 352, 353), (331, 300, 346), (481, 345, 360), (358, 357, 372, 373), (351, 350, 365, 366), (359, 358, 373, 374), (352, 351, 366, 367), (360, 359, 374, 375), (353, 352, 367, 368), (346, 300, 361), (481, 360, 375), (354, 353, 368, 369), (347, 346, 361, 362), (355, 354, 369, 370), (348, 347, 362, 363), (356, 355, 370, 371), (349, 348, 363, 364), (357, 356, 371, 372), (350, 349, 364, 365), (370, 369, 384, 385), (363, 362, 377, 378), (371, 370, 385, 386), (364, 363, 378, 379), (372, 371, 386, 387), (365, 364, 379, 380), (373, 372, 387, 388), (366, 365, 380, 381), (374, 373, 388, 389), (367, 366, 381, 382), (375, 374, 389, 390), (368, 367, 382, 383), (361, 300, 376), (481, 375, 390), (369, 368, 383, 384), (362, 361, 376, 377), (389, 388, 403, 404), (382, 381, 396, 397), (390, 389, 404, 405), (383, 382, 397, 398), (376, 300, 391), (481, 390, 405), (384, 383, 398, 399), (377, 376, 391, 392), (385, 384, 399, 400), (378, 377, 392, 393), (386, 385, 400, 401), (379, 378, 393, 394), (387, 386, 401, 402), (380, 379, 394, 395), (388, 387, 402, 403), (381, 380, 395, 396), (393, 392, 407, 408), (401, 400, 415, 416), (394, 393, 408, 409), (402, 401, 416, 417), (395, 394, 409, 410), (403, 402, 417, 418), (396, 395, 410, 411), (404, 403, 418, 419), (397, 396, 411, 412), (405, 404, 419, 420), (398, 397, 412, 413), (391, 300, 406), (481, 405, 420), (399, 398, 413, 414), (392, 391, 406, 407), (400, 399, 414, 415), (412, 411, 426, 427), (420, 419, 434, 435), (413, 412, 427, 428), (406, 300, 421), (481, 420, 435), (414, 413, 428, 429), (407, 406, 421, 422), (415, 414, 429, 430), (408, 407, 422, 423), (416, 415, 430, 431), (409, 408, 423, 424), (417, 416, 431, 432), (410, 409, 424, 425), (418, 417, 432, 433), (411, 410, 425, 426), (419, 418, 433, 434), (431, 430, 445, 446), (424, 423, 438, 439), (432, 431, 446, 447), (425, 424, 439, 440), (433, 432, 447, 448), (426, 425, 440, 441), (434, 433, 448, 449), (427, 426, 441, 442), (435, 434, 449, 450), (428, 427, 442, 443), (421, 300, 436), (481, 435, 450), (429, 428, 443, 444), (422, 421, 436, 437), (430, 429, 444, 445), (423, 422, 437, 438), (450, 449, 464, 465), (443, 442, 457, 458), (436, 300, 451), (481, 450, 465), (444, 443, 458, 459), (437, 436, 451, 452), (445, 444, 459, 460), (438, 437, 452, 453), (446, 445, 460, 461), (439, 438, 453, 454), (447, 446, 461, 462), (440, 439, 454, 455), (448, 447, 462, 463), (441, 440, 455, 456), (449, 448, 463, 464), (442, 441, 456, 457), (454, 453, 468, 469), (462, 461, 476, 477), (455, 454, 469, 470), (463, 462, 477, 478), (456, 455, 470, 471), (464, 463, 478, 479), (457, 456, 471, 472), (465, 464, 479, 480), (458, 457, 472, 473), (451, 300, 466), (481, 465, 480), (459, 458, 473, 474), (452, 451, 466, 467), (460, 459, 474, 475), (453, 452, 467, 468), (461, 460, 475, 476)])
me_sphere_008.polygons.foreach_set('use_smooth', [True] * 512)
me_sphere_008.materials.append(mat_material_006)
me_sphere_008.use_remesh_preserve_volume = False
me_sphere_008.use_remesh_preserve_attributes = False
me_sphere_008.use_mirror_vertex_groups = False
me_sphere_008.update()
me_sphere_007 = bpy.data.meshes.new('Sphere.007')
me_sphere_007.from_pydata([(0.0327, 0.8155, -0.5752), (0.008439, 0.6935, -0.7267), (-0.02112, 0.5449, -0.8511), (-0.05485, 0.3753, -0.9435), (-0.09145, 0.1913, -1.0), (0.0831, 0.5133, -0.8511), (0.01694, 0.3536, -0.9435), (-0.05485, 0.1802, -1.0), (0.0831, 0.3182, -0.9435), (-0.02112, 0.1622, -1.0), (0.008439, 0.1379, -1.0), (0.0327, 0.1084, -1.0), (0.05073, 0.07466, -1.0), (0.06183, 0.03806, -1.0), (0.06558, -2.994e-07, -1.0), (0.06183, -0.03806, -1.0), (0.05073, -0.07466, -1.0), (0.0327, -0.1084, -1.0), (0.008439, -0.138, -1.0), (0.0831, -0.3182, -0.9435), (-0.02112, -0.1622, -1.0), (0.0831, -0.5133, -0.8511), (0.01694, -0.3536, -0.9435), (-0.05485, -0.1802, -1.0), (0.0327, -0.8155, -0.5752), (0.008439, -0.6935, -0.7267), (-0.02112, -0.5449, -0.8511), (-0.05485, -0.3753, -0.9435), (-0.09145, -0.1913, -1.0), (-0.1295, -0.8315, 0.536), (-0.1295, -0.9239, 0.3631), (-0.1295, -0.9808, 0.1755), (-0.1295, -1.0, -0.01962), (-0.1295, -0.9808, -0.2147), (-0.1295, -0.9239, -0.4023), (-0.1295, -0.8315, -0.5752), (-0.1295, -0.7071, -0.7267), (-0.1295, -0.5556, -0.8511), (-0.1295, -0.3827, -0.9435), (-0.1295, -0.1951, -1.0), (-0.2042, -0.3753, 0.9043), (-0.2379, -0.5449, 0.8119), (-0.2675, -0.6935, 0.6875), (-0.2917, -0.8155, 0.536), (-0.3098, -0.9061, 0.3631), (-0.3209, -0.9619, 0.1755), (-0.3246, -0.9808, -0.01962), (-0.3209, -0.9619, -0.2147), (-0.3098, -0.9061, -0.4023), (-0.2917, -0.8155, -0.5752), (-0.2675, -0.6935, -0.7267), (-0.2379, -0.5449, -0.8511), (-0.2042, -0.3753, -0.9435), (-0.1676, -0.1913, -1.0), (-0.2042, -0.1802, 0.9612), (-0.276, -0.3536, 0.9043), (-0.3421, -0.5133, 0.8119), (-0.4001, -0.6533, 0.6875), (-0.4477, -0.7682, 0.536), (-0.4831, -0.8536, 0.3631), (-0.5048, -0.9061, 0.1755), (-0.5122, -0.9239, -0.01962), (-0.5048, -0.9061, -0.2147), (-0.4831, -0.8536, -0.4023), (-0.4477, -0.7682, -0.5752), (-0.4001, -0.6533, -0.7267), (-0.3421, -0.5133, -0.8511), (-0.276, -0.3536, -0.9435), (-0.2042, -0.1802, -1.0), (-0.2379, -0.1622, 0.9612), (-0.3421, -0.3182, 0.9043), (-0.4382, -0.4619, 0.8119), (-0.5224, -0.5879, 0.6875), (-0.5915, -0.6913, 0.536), (-0.6428, -0.7682, 0.3631), (-0.6744, -0.8155, 0.1755), (-0.6851, -0.8315, -0.01962), (-0.6744, -0.8155, -0.2147), (-0.6428, -0.7682, -0.4023), (-0.5915, -0.6913, -0.5752), (-0.5224, -0.5879, -0.7267), (-0.4382, -0.4619, -0.8511), (-0.3421, -0.3182, -0.9435), (-0.2379, -0.1622, -1.0), (-0.2675, -0.138, 0.9612), (-0.4001, -0.2706, 0.9043), (-0.5224, -0.3928, 0.8119), (-0.6295, -0.5, 0.6875), (-0.7174, -0.5879, 0.536), (-0.7828, -0.6533, 0.3631), (-0.823, -0.6935, 0.1755), (-0.8366, -0.7071, -0.01962), (-0.823, -0.6935, -0.2147), (-0.7828, -0.6533, -0.4023), (-0.7174, -0.5879, -0.5752), (-0.6295, -0.5, -0.7267), (-0.5224, -0.3928, -0.8511), (-0.4001, -0.2706, -0.9435), (-0.2675, -0.1379, -1.0), (-0.2917, -0.1084, 0.9612), (-0.4477, -0.2126, 0.9043), (-0.5915, -0.3087, 0.8119), (-0.7174, -0.3928, 0.6875), (-0.8209, -0.4619, 0.536), (-0.8977, -0.5133, 0.3631), (-0.945, -0.5449, 0.1755), (-0.961, -0.5556, -0.01962), (-0.945, -0.5449, -0.2147), (-0.8977, -0.5133, -0.4023), (-0.8209, -0.4619, -0.5752), (-0.7174, -0.3928, -0.7267), (-0.5915, -0.3087, -0.8511), (-0.4477, -0.2126, -0.9435), (-0.2917, -0.1084, -1.0), (-0.3098, -0.07466, 0.9612), (-0.4831, -0.1464, 0.9043), (-0.6428, -0.2126, 0.8119), (-0.7828, -0.2706, 0.6875), (-0.8977, -0.3182, 0.536), (-0.9831, -0.3536, 0.3631), (-1.036, -0.3753, 0.1755), (-1.053, -0.3827, -0.01962), (-1.036, -0.3753, -0.2147), (-0.9831, -0.3536, -0.4023), (-0.8977, -0.3182, -0.5752), (-0.7828, -0.2706, -0.7267), (-0.6428, -0.2126, -0.8511), (-0.4831, -0.1464, -0.9435), (-0.3098, -0.07466, -1.0), (-0.3209, -0.03806, 0.9612), (-0.5048, -0.07466, 0.9043), (-0.6744, -0.1084, 0.8119), (-0.823, -0.1379, 0.6875), (-0.945, -0.1622, 0.536), (-1.036, -0.1802, 0.3631), (-1.091, -0.1913, 0.1755), (-1.11, -0.1951, -0.01962), (-1.091, -0.1913, -0.2147), (-1.036, -0.1802, -0.4023), (-0.945, -0.1622, -0.5752), (-0.823, -0.1379, -0.7267), (-0.6744, -0.1084, -0.8511), (-0.5048, -0.07466, -0.9435), (-0.3209, -0.03806, -1.0), (-0.3246, -3.031e-07, 0.9612), (-0.5122, -2.733e-07, 0.9043), (-0.6851, -2.733e-07, 0.8119), (-0.8366, -1.765e-07, 0.6875), (-0.961, -1.318e-07, 0.536), (-1.053, -3.106e-07, 0.3631), (-1.11, -8.706e-08, 0.1755), (-1.13, -1.318e-07, -0.01962), (-1.11, -8.706e-08, -0.2147), (-1.053, -3.106e-07, -0.4023), (-0.961, -1.318e-07, -0.5752), (-0.8366, -1.765e-07, -0.7267), (-0.6851, -2.51e-07, -0.8511), (-0.5122, -2.435e-07, -0.9435), (-0.3246, -3.068e-07, -1.0), (-0.3209, 0.03806, 0.9612), (-0.5048, 0.07466, 0.9043), (-0.6744, 0.1084, 0.8119), (-0.823, 0.1379, 0.6875), (-0.945, 0.1622, 0.536), (-1.036, 0.1802, 0.3631), (-1.091, 0.1913, 0.1755), (-1.11, 0.1951, -0.01962), (-1.091, 0.1913, -0.2147), (-1.036, 0.1802, -0.4023), (-0.945, 0.1622, -0.5752), (-0.823, 0.1379, -0.7267), (-0.6744, 0.1084, -0.8511), (-0.5048, 0.07466, -0.9435), (-0.3209, 0.03806, -1.0), (-0.3098, 0.07466, 0.9612), (-0.4831, 0.1464, 0.9043), (-0.6428, 0.2126, 0.8119), (-0.7828, 0.2706, 0.6875), (-0.8977, 0.3182, 0.536), (-0.9831, 0.3536, 0.3631), (-1.036, 0.3753, 0.1755), (-1.053, 0.3827, -0.01962), (-1.036, 0.3753, -0.2147), (-0.9831, 0.3536, -0.4023), (-0.8977, 0.3182, -0.5752), (-0.7828, 0.2706, -0.7267), (-0.6428, 0.2126, -0.8511), (-0.4831, 0.1464, -0.9435), (-0.3098, 0.07466, -1.0), (-0.2917, 0.1084, 0.9612), (-0.4477, 0.2126, 0.9043), (-0.5915, 0.3087, 0.8119), (-0.7174, 0.3928, 0.6875), (-0.8209, 0.4619, 0.536), (-0.8977, 0.5133, 0.3631), (-0.945, 0.5449, 0.1755), (-0.961, 0.5556, -0.01962), (-0.945, 0.5449, -0.2147), (-0.8977, 0.5133, -0.4023), (-0.8209, 0.4619, -0.5752), (-0.7174, 0.3928, -0.7267), (-0.5915, 0.3087, -0.8511), (-0.4477, 0.2126, -0.9435), (-0.2917, 0.1084, -1.0), (-0.2675, 0.1379, 0.9612), (-0.4001, 0.2706, 0.9043), (-0.5224, 0.3928, 0.8119), (-0.6295, 0.5, 0.6875), (-0.7174, 0.5879, 0.536), (-0.7828, 0.6533, 0.3631), (-0.823, 0.6935, 0.1755), (-0.8366, 0.7071, -0.01962), (-0.823, 0.6935, -0.2147), (-0.7828, 0.6533, -0.4023), (-0.7174, 0.5879, -0.5752), (-0.6295, 0.5, -0.7267), (-0.5224, 0.3928, -0.8511), (-0.4001, 0.2706, -0.9435), (-0.2675, 0.1379, -1.0), (-0.2379, 0.1622, 0.9612), (-0.3421, 0.3182, 0.9043), (-0.4382, 0.4619, 0.8119), (-0.5224, 0.5879, 0.6875), (-0.5914, 0.6913, 0.536), (-0.6428, 0.7682, 0.3631), (-0.6744, 0.8155, 0.1755), (-0.6851, 0.8315, -0.01962), (-0.6744, 0.8155, -0.2147), (-0.6428, 0.7682, -0.4023), (-0.5914, 0.6913, -0.5752), (-0.5224, 0.5879, -0.7267), (-0.4382, 0.4619, -0.8511), (-0.3421, 0.3182, -0.9435), (-0.2379, 0.1622, -1.0), (-0.2042, 0.1802, 0.9612), (-0.276, 0.3536, 0.9043), (-0.3421, 0.5133, 0.8119), (-0.4001, 0.6533, 0.6875), (-0.4477, 0.7682, 0.536), (-0.4831, 0.8536, 0.3631), (-0.5048, 0.9061, 0.1755), (-0.5122, 0.9239, -0.01962), (-0.5048, 0.9061, -0.2147), (-0.4831, 0.8536, -0.4023), (-0.4477, 0.7682, -0.5752), (-0.4001, 0.6533, -0.7267), (-0.3421, 0.5133, -0.8511), (-0.276, 0.3536, -0.9435), (-0.2042, 0.1802, -1.0), (-0.2042, 0.3753, 0.9043), (-0.2379, 0.5449, 0.8119), (-0.2675, 0.6935, 0.6875), (-0.2917, 0.8155, 0.536), (-0.3098, 0.9061, 0.3631), (-0.3209, 0.9619, 0.1755), (-0.3246, 0.9808, -0.01962), (-0.3209, 0.9619, -0.2147), (-0.3098, 0.9061, -0.4023), (-0.2917, 0.8155, -0.5752), (-0.2675, 0.6935, -0.7267), (-0.2379, 0.5449, -0.8511), (-0.2042, 0.3753, -0.9435), (-0.1676, 0.1913, -1.0), (-0.1295, 0.8315, 0.536), (-0.1295, 0.9239, 0.3631), (-0.1295, 0.9808, 0.1755), (-0.1295, 1.0, -0.01962), (-0.1295, 0.9808, -0.2147), (-0.1295, 0.9239, -0.4023), (-0.1295, 0.8315, -0.5752), (-0.1295, 0.7071, -0.7267), (-0.1295, 0.5556, -0.8511), (-0.1295, 0.3827, -0.9435), (-0.1295, 0.1951, -1.0), (-0.1295, -3.172e-07, -1.02), (0.03806, 0.1913, 0.9808), (0.07466, 0.3753, 0.9239), (0.1084, 0.5449, 0.8315), (0.1379, 0.6935, 0.7071), (0.1622, 0.8155, 0.5556), (0.1802, 0.9061, 0.3827), (0.1913, 0.9619, 0.1951), (0.1951, 0.9808, 7.55e-08), (0.1913, 0.9619, -0.1951), (0.1802, 0.9061, -0.3827), (0.1622, 0.8155, -0.5556), (0.1379, 0.6935, -0.7071), (0.1084, 0.5449, -0.8315), (0.07466, 0.3753, -0.9239), (0.07466, 0.1802, 0.9808), (0.1464, 0.3536, 0.9239), (0.2126, 0.5133, 0.8315), (0.2706, 0.6533, 0.7071), (0.3182, 0.7682, 0.5556), (0.3536, 0.8536, 0.3827), (0.3753, 0.9061, 0.1951), (0.3827, 0.9239, 7.55e-08), (0.3753, 0.9061, -0.1951), (0.3536, 0.8536, -0.3827), (0.3182, 0.7682, -0.5556), (0.2706, 0.6533, -0.7071), (0.2126, 0.5133, -0.8315), (0.1464, 0.3536, -0.9239), (0.07466, 0.1802, -0.9808), (0.1084, 0.1622, 0.9808), (0.2126, 0.3182, 0.9239), (0.3087, 0.4619, 0.8315), (0.3928, 0.5879, 0.7071), (0.4619, 0.6913, 0.5556), (0.5133, 0.7682, 0.3827), (0.5449, 0.8155, 0.1951), (0.5556, 0.8315, 7.55e-08), (0.5449, 0.8155, -0.1951), (0.5133, 0.7682, -0.3827), (0.4619, 0.6913, -0.5556), (0.3928, 0.5879, -0.7071), (0.3087, 0.4619, -0.8315), (0.2126, 0.3182, -0.9239), (0.1084, 0.1622, -0.9808), (0.1379, 0.1379, 0.9808), (0.2706, 0.2706, 0.9239), (0.3928, 0.3928, 0.8315), (0.5, 0.5, 0.7071), (0.5879, 0.5879, 0.5556), (0.6533, 0.6533, 0.3827), (0.6935, 0.6935, 0.1951), (0.7071, 0.7071, 7.55e-08), (0.6935, 0.6935, -0.1951), (0.6533, 0.6533, -0.3827), (0.5879, 0.5879, -0.5556), (0.5, 0.5, -0.7071), (0.3928, 0.3928, -0.8315), (0.2706, 0.2706, -0.9239), (0.1379, 0.1379, -0.9808), (0.1622, 0.1084, 0.9808), (0.3182, 0.2126, 0.9239), (0.4619, 0.3087, 0.8315), (0.5879, 0.3928, 0.7071), (0.6913, 0.4619, 0.5556), (0.7682, 0.5133, 0.3827), (0.8155, 0.5449, 0.1951), (0.8315, 0.5556, 7.55e-08), (0.8155, 0.5449, -0.1951), (0.7682, 0.5133, -0.3827), (0.6913, 0.4619, -0.5556), (0.5879, 0.3928, -0.7071), (0.4619, 0.3087, -0.8315), (0.3182, 0.2126, -0.9239), (0.1622, 0.1084, -0.9808), (0.1802, 0.07466, 0.9808), (0.3536, 0.1464, 0.9239), (0.5133, 0.2126, 0.8315), (0.6533, 0.2706, 0.7071), (0.7682, 0.3182, 0.5556), (0.8536, 0.3536, 0.3827), (0.9061, 0.3753, 0.1951), (0.9239, 0.3827, 7.55e-08), (0.9061, 0.3753, -0.1951), (0.8536, 0.3536, -0.3827), (0.7682, 0.3182, -0.5556), (0.6533, 0.2706, -0.7071), (0.5133, 0.2126, -0.8315), (0.3536, 0.1464, -0.9239), (0.1802, 0.07466, -0.9808), (0.1913, 0.03806, 0.9808), (0.3753, 0.07466, 0.9239), (0.5449, 0.1084, 0.8315), (0.6935, 0.1379, 0.7071), (0.8155, 0.1622, 0.5556), (0.9061, 0.1802, 0.3827), (0.9619, 0.1913, 0.1951), (0.9808, 0.1951, 7.55e-08), (0.9619, 0.1913, -0.1951), (0.9061, 0.1802, -0.3827), (0.8155, 0.1622, -0.5556), (0.6935, 0.1379, -0.7071), (0.5449, 0.1084, -0.8315), (0.3753, 0.07466, -0.9239), (0.1913, 0.03806, -0.9808), (0.1951, -3.266e-07, 0.9808), (0.3827, -3.192e-07, 0.9239), (0.5556, -3.117e-07, 0.8315), (0.7071, -3.192e-07, 0.7071), (0.8315, -3.341e-07, 0.5556), (0.9239, -2.745e-07, 0.3827), (0.9808, -3.937e-07, 0.1951), (1.0, -3.788e-07, 7.55e-08), (0.9808, -3.937e-07, -0.1951), (0.9239, -2.298e-07, -0.3827), (0.8315, -3.341e-07, -0.5556), (0.7071, -3.192e-07, -0.7071), (0.5556, -3.415e-07, -0.8315), (0.3827, -3.043e-07, -0.9239), (0.1951, -3.08e-07, -0.9808), (0.1913, -0.03806, 0.9808), (0.3753, -0.07466, 0.9239), (0.5449, -0.1084, 0.8315), (0.6935, -0.138, 0.7071), (0.8155, -0.1622, 0.5556), (0.9061, -0.1802, 0.3827), (0.9619, -0.1913, 0.1951), (0.9808, -0.1951, 7.55e-08), (0.9619, -0.1913, -0.1951), (0.9061, -0.1802, -0.3827), (0.8155, -0.1622, -0.5556), (0.6935, -0.138, -0.7071), (0.5449, -0.1084, -0.8315), (0.3753, -0.07466, -0.9239), (0.1913, -0.03806, -0.9808), (0.1802, -0.07466, 0.9808), (0.3536, -0.1464, 0.9239), (0.5133, -0.2126, 0.8315), (0.6533, -0.2706, 0.7071), (0.7682, -0.3182, 0.5556), (0.8536, -0.3536, 0.3827), (0.9061, -0.3753, 0.1951), (0.9239, -0.3827, 7.55e-08), (0.9061, -0.3753, -0.1951), (0.8536, -0.3536, -0.3827), (0.7682, -0.3182, -0.5556), (0.6533, -0.2706, -0.7071), (0.5133, -0.2126, -0.8315), (0.3536, -0.1464, -0.9239), (0.1802, -0.07466, -0.9808), (0.1622, -0.1084, 0.9808), (0.3182, -0.2126, 0.9239), (0.4619, -0.3087, 0.8315), (0.5879, -0.3928, 0.7071), (0.6913, -0.4619, 0.5556), (0.7682, -0.5133, 0.3827), (0.8155, -0.5449, 0.1951), (0.8315, -0.5556, 7.55e-08), (0.8155, -0.5449, -0.1951), (0.7682, -0.5133, -0.3827), (0.6913, -0.4619, -0.5556), (0.5879, -0.3928, -0.7071), (0.4619, -0.3087, -0.8315), (0.3182, -0.2126, -0.9239), (0.1622, -0.1084, -0.9808), (0.1379, -0.138, 0.9808), (0.2706, -0.2706, 0.9239), (0.3928, -0.3928, 0.8315), (0.5, -0.5, 0.7071), (0.5879, -0.5879, 0.5556), (0.6533, -0.6533, 0.3827), (0.6935, -0.6935, 0.1951), (0.7071, -0.7071, 7.55e-08), (0.6935, -0.6935, -0.1951), (0.6533, -0.6533, -0.3827), (0.5879, -0.5879, -0.5556), (0.5, -0.5, -0.7071), (0.3928, -0.3928, -0.8315), (0.2706, -0.2706, -0.9239), (0.1379, -0.138, -0.9808), (0.1084, -0.1622, 0.9808), (0.2126, -0.3182, 0.9239), (0.3087, -0.4619, 0.8315), (0.3928, -0.5879, 0.7071), (0.4619, -0.6913, 0.5556), (0.5133, -0.7682, 0.3827), (0.5449, -0.8155, 0.1951), (0.5556, -0.8315, 7.55e-08), (0.5449, -0.8155, -0.1951), (0.5133, -0.7682, -0.3827), (0.4619, -0.6913, -0.5556), (0.3928, -0.5879, -0.7071), (0.3087, -0.4619, -0.8315), (0.2126, -0.3182, -0.9239), (0.1084, -0.1622, -0.9808), (0.07466, -0.1802, 0.9808), (0.1464, -0.3536, 0.9239), (0.2126, -0.5133, 0.8315), (0.2706, -0.6533, 0.7071), (0.3182, -0.7682, 0.5556), (0.3536, -0.8536, 0.3827), (0.3753, -0.9061, 0.1951), (0.3827, -0.9239, 7.55e-08), (0.3753, -0.9061, -0.1951), (0.3536, -0.8536, -0.3827), (0.3182, -0.7682, -0.5556), (0.2706, -0.6533, -0.7071), (0.2126, -0.5133, -0.8315), (0.1464, -0.3536, -0.9239), (0.07466, -0.1802, -0.9808), (0.03806, -0.1913, 0.9808), (0.07466, -0.3753, 0.9239), (0.1084, -0.5449, 0.8315), (0.1379, -0.6935, 0.7071), (0.1622, -0.8155, 0.5556), (0.1802, -0.9061, 0.3827), (0.1913, -0.9619, 0.1951), (0.1951, -0.9808, 7.55e-08), (0.1913, -0.9619, -0.1951), (0.1802, -0.9061, -0.3827), (0.1622, -0.8155, -0.5556), (0.1379, -0.6935, -0.7071), (0.1084, -0.5449, -0.8315), (0.07466, -0.3753, -0.9239), (-7.212e-09, -0.1951, 0.9808), (4.122e-08, -0.3827, 0.9239), (2.632e-08, -0.5556, 0.8315), (-2.584e-08, -0.7071, 0.7071), (-8.544e-08, -0.8315, 0.5556), (6.357e-08, -0.9239, 0.3827), (-8.544e-08, -0.9808, 0.1951), (-1.003e-07, -1.0, 7.55e-08), (-8.544e-08, -0.9808, -0.1951), (6.357e-08, -0.9239, -0.3827), (-8.544e-08, -0.8315, -0.5556), (-0.03806, -0.1913, 0.9808), (-0.07466, -0.3753, 0.9239), (-0.1084, -0.5449, 0.8315), (-0.1379, -0.6935, 0.7071), (-0.1622, -0.8155, 0.5556), (-0.07466, -0.1802, 0.9808), (-0.1464, -0.3536, 0.9239), (-0.2126, -0.5133, 0.8315), (-0.1084, -0.1622, 0.9808), (-0.2126, -0.3182, 0.9239), (-0.1379, -0.138, 0.9808), (-2.709e-07, -5.069e-07, 1.0), (-0.1622, -0.1084, 0.9808), (-0.1802, -0.07466, 0.9808), (-0.1913, -0.03806, 0.9808), (-0.1951, -3.117e-07, 0.9808), (-0.1913, 0.03806, 0.9808), (-0.1802, 0.07466, 0.9808), (-0.1622, 0.1084, 0.9808), (-0.1379, 0.1379, 0.9808), (-0.1084, 0.1622, 0.9808), (-0.2126, 0.3182, 0.9239), (-0.07466, 0.1802, 0.9808), (-0.1464, 0.3536, 0.9239), (-0.2126, 0.5133, 0.8315), (-0.03806, 0.1913, 0.9808), (-0.07466, 0.3753, 0.9239), (-0.1084, 0.5449, 0.8315), (-0.1379, 0.6935, 0.7071), (-0.1622, 0.8155, 0.5556), (3.749e-08, 0.1951, 0.9808), (7.847e-08, 0.3827, 0.9239), (1.083e-07, 0.5556, 0.8315), (1.53e-07, 0.7071, 0.7071), (2.722e-07, 0.8315, 0.5556), (6.357e-08, 0.9239, 0.3827), (2.573e-07, 0.9808, 0.1951), (2.722e-07, 1.0, 7.55e-08), (2.573e-07, 0.9808, -0.1951), (6.357e-08, 0.9239, -0.3827), (2.722e-07, 0.8315, -0.5556), (0.03392, 0.8216, -0.5635), (0.04904, 0.8105, -0.5752), (0.02791, 0.7044, -0.7071), (0.06287, 0.677, -0.7267), (0.08483, 0.5175, -0.8474), (0.03797, 0.5518, -0.8315), (0.08906, 0.5101, -0.8511), (0.09156, 0.3309, -0.9354), (0.1076, 0.2981, -0.9435), (0.06974, 0.3506, -0.9315), (0.04895, 0.3779, -0.9239), (0.09745, 0.04515, -0.9894), (0.09707, 0.04021, -0.9897), (0.0905, 0.09113, -0.9873), (0.09053, 0.09053, -0.9874), (0.09386, 0.06271, -0.9889), (0.07654, 0.1377, -0.9844), (0.08079, 0.1209, -0.9857), (0.06531, 0.1577, -0.9832), (0.05331, 0.1828, -0.9812), (0.04882, 0.1881, -0.9808), (0.09718, 0.01933, -0.9902), (0.09909, -2.987e-07, -0.9902), (0.09718, -0.01933, -0.9902), (0.09707, -0.04021, -0.9897), (0.09745, -0.04515, -0.9894), (0.09386, -0.06271, -0.9889), (0.09053, -0.09053, -0.9874), (0.0905, -0.09113, -0.9873), (0.08079, -0.1209, -0.9857), (0.07654, -0.1377, -0.9844), (0.06531, -0.1577, -0.9832), (0.05331, -0.1828, -0.9812), (0.04882, -0.1881, -0.9808), (0.1076, -0.2981, -0.9435), (0.09156, -0.3309, -0.9354), (0.08906, -0.5101, -0.8511), (0.08483, -0.5175, -0.8474), (0.06287, -0.677, -0.7267), (0.02791, -0.7044, -0.7071), (0.03392, -0.8216, -0.5635), (0.04903, -0.8105, -0.5752), (-0.07456, 0.9927, 7.55e-08), (-0.05494, 0.9927, -0.01962), (-0.07456, 0.9754, 0.1755), (-0.05494, 0.9754, -0.1951), (-0.03454, 0.9714, -0.2147), (-0.01152, 0.9123, -0.4023), (-0.03454, 0.9205, -0.3827), (-0.01151, 0.8303, -0.5556), (2.659e-07, 0.825, -0.5635), (0.06974, -0.3506, -0.9315), (0.04895, -0.3779, -0.9239), (0.03797, -0.5518, -0.8315), (-0.05495, -0.9927, -0.01962), (-0.05495, -0.9754, -0.1951), (-0.03454, -0.9714, -0.2147), (-0.03454, -0.9205, -0.3827), (-0.01152, -0.9123, -0.4023), (-8.232e-08, -0.825, -0.5635), (-0.01152, -0.8303, -0.5556), (-0.07457, -0.9754, 0.1755), (-0.07457, -0.9927, 7.55e-08), (-0.09497, 0.9205, 0.3631), (-0.09497, 0.9714, 0.1951), (-0.09497, -0.9205, 0.3631), (-0.09497, -0.9714, 0.1951), (-0.118, 0.8303, 0.536), (-0.118, 0.9123, 0.3827), (-0.1295, 0.825, 0.5439), (-0.1295, -0.825, 0.5439), (-0.118, -0.8303, 0.536), (-0.118, -0.9123, 0.3827), (-0.1634, 0.8216, 0.5439), (-0.1785, 0.8105, 0.5556), (-0.1574, 0.7044, 0.6875), (-0.1574, -0.7044, 0.6875), (-0.1785, -0.8105, 0.5556), (-0.1634, -0.8216, 0.5439), (-0.1675, -0.5518, 0.8119), (-0.1924, -0.677, 0.7071), (-0.1924, 0.677, 0.7071), (-0.1675, 0.5518, 0.8119), (-0.2143, 0.5175, 0.8278), (-0.1785, 0.3779, 0.9043), (-0.2186, 0.5101, 0.8315), (-0.1785, -0.3779, 0.9043), (-0.1992, 0.3506, 0.9119), (-0.2371, 0.2981, 0.9239), (-0.2211, 0.3309, 0.9157), (-0.1783, 0.1881, 0.9612), (-0.1783, -0.1881, 0.9612), (-0.1992, -0.3506, 0.9119), (-0.2186, -0.5101, 0.8315), (-0.2143, -0.5175, 0.8278), (-0.2371, -0.2981, 0.9239), (-0.2211, -0.3309, 0.9157), (-0.22, 0.09053, 0.9678), (-0.2234, 0.06271, 0.9693), (-0.2266, 0.04021, 0.97), (-0.227, 0.04515, 0.9698), (-0.2266, -0.04021, 0.97), (-0.2267, -0.01933, 0.9706), (-0.1948, -0.1577, 0.9636), (-0.1828, -0.1828, 0.9615), (-0.1828, 0.1828, 0.9615), (-0.1948, 0.1577, 0.9636), (-0.2103, 0.1209, 0.9661), (-0.22, 0.09113, 0.9677), (-0.2286, -3.991e-07, 0.9706), (-0.2267, 0.01933, 0.9706), (-0.227, -0.04515, 0.9698), (-0.2234, -0.06271, 0.9693), (-0.22, -0.09053, 0.9678), (-0.22, -0.09113, 0.9677), (-0.2103, -0.1209, 0.9661), (-0.206, -0.1377, 0.9648), (-0.206, 0.1377, 0.9648)], [], [(269, 268, 597, 599, 600, 550, 0), (270, 269, 0, 1), (263, 619, 617), (271, 270, 1, 2), (264, 263, 617, 618, 613), (272, 271, 2, 3), (265, 264, 613, 614, 594), (273, 272, 3, 4), (266, 265, 594, 592, 593), (274, 273, 4), (267, 266, 593, 595, 596), (268, 267, 596, 598, 597), (0, 550, 551), (1, 0, 551, 552, 553), (2, 1, 553, 555, 554, 5), (3, 2, 5, 6), (4, 3, 6, 7), (274, 4, 7), (6, 5, 556, 560, 559, 557, 8), (7, 6, 8, 9), (274, 7, 9), (5, 554, 556), (8, 557, 558), (9, 8, 558, 570, 569, 10), (274, 9, 10), (10, 569, 568, 566, 11), (274, 10, 11), (11, 566, 567, 563, 12), (274, 11, 12), (12, 563, 564, 565, 561, 13), (274, 12, 13), (13, 561, 562, 571, 572, 14), (274, 13, 14), (274, 14, 15), (14, 572, 573, 574, 575, 15), (15, 575, 576, 577, 578, 16), (274, 15, 16), (16, 578, 579, 580, 17), (274, 16, 17), (17, 580, 581, 582, 18), (274, 17, 18), (18, 582, 583, 584, 19, 20), (274, 18, 20), (19, 585, 601, 602, 586, 21, 22), (20, 19, 22, 23), (274, 20, 23), (21, 587, 603, 588, 25, 26), (22, 21, 26, 27), (23, 22, 27, 28), (274, 23, 28), (27, 26, 37, 38), (28, 27, 38, 39), (274, 28, 39), (24, 590, 609, 610, 608, 34, 35), (25, 24, 35, 36), (26, 25, 36, 37), (35, 34, 48, 49), (36, 35, 49, 50), (29, 620, 628, 627, 626, 42, 43), (37, 36, 50, 51), (30, 29, 43, 44), (38, 37, 51, 52), (31, 30, 44, 45), (39, 38, 52, 53), (32, 31, 45, 46), (274, 39, 53), (33, 32, 46, 47), (34, 33, 47, 48), (53, 52, 67, 68), (46, 45, 60, 61), (274, 53, 68), (47, 46, 61, 62), (40, 642, 646, 645, 641, 54, 55), (48, 47, 62, 63), (41, 40, 55, 56), (49, 48, 63, 64), (42, 41, 56, 57), (50, 49, 64, 65), (43, 42, 57, 58), (51, 50, 65, 66), (44, 43, 58, 59), (52, 51, 66, 67), (45, 44, 59, 60), (57, 56, 71, 72), (65, 64, 79, 80), (58, 57, 72, 73), (66, 65, 80, 81), (59, 58, 73, 74), (67, 66, 81, 82), (60, 59, 74, 75), (68, 67, 82, 83), (61, 60, 75, 76), (54, 653, 666, 665, 69), (274, 68, 83), (62, 61, 76, 77), (55, 54, 69, 70), (63, 62, 77, 78), (56, 55, 70, 71), (64, 63, 78, 79), (76, 75, 90, 91), (69, 665, 664, 663, 84), (274, 83, 98), (77, 76, 91, 92), (70, 69, 84, 85), (78, 77, 92, 93), (71, 70, 85, 86), (79, 78, 93, 94), (72, 71, 86, 87), (80, 79, 94, 95), (73, 72, 87, 88), (81, 80, 95, 96), (74, 73, 88, 89), (82, 81, 96, 97), (75, 74, 89, 90), (83, 82, 97, 98), (95, 94, 109, 110), (88, 87, 102, 103), (96, 95, 110, 111), (89, 88, 103, 104), (97, 96, 111, 112), (90, 89, 104, 105), (98, 97, 112, 113), (91, 90, 105, 106), (84, 663, 662, 99), (274, 98, 113), (92, 91, 106, 107), (85, 84, 99, 100), (93, 92, 107, 108), (86, 85, 100, 101), (94, 93, 108, 109), (87, 86, 101, 102), (99, 662, 661, 651, 114), (274, 113, 128), (107, 106, 121, 122), (100, 99, 114, 115), (108, 107, 122, 123), (101, 100, 115, 116), (109, 108, 123, 124), (102, 101, 116, 117), (110, 109, 124, 125), (103, 102, 117, 118), (111, 110, 125, 126), (104, 103, 118, 119), (112, 111, 126, 127), (105, 104, 119, 120), (113, 112, 127, 128), (106, 105, 120, 121), (118, 117, 132, 133), (126, 125, 140, 141), (119, 118, 133, 134), (127, 126, 141, 142), (120, 119, 134, 135), (128, 127, 142, 143), (121, 120, 135, 136), (114, 651, 652, 129), (274, 128, 143), (122, 121, 136, 137), (115, 114, 129, 130), (123, 122, 137, 138), (116, 115, 130, 131), (124, 123, 138, 139), (117, 116, 131, 132), (125, 124, 139, 140), (137, 136, 151, 152), (130, 129, 144, 145), (138, 137, 152, 153), (131, 130, 145, 146), (139, 138, 153, 154), (132, 131, 146, 147), (140, 139, 154, 155), (133, 132, 147, 148), (141, 140, 155, 156), (134, 133, 148, 149), (142, 141, 156, 157), (135, 134, 149, 150), (143, 142, 157, 158), (136, 135, 150, 151), (129, 652, 659, 144), (274, 143, 158), (156, 155, 170, 171), (149, 148, 163, 164), (157, 156, 171, 172), (150, 149, 164, 165), (158, 157, 172, 173), (151, 150, 165, 166), (144, 659, 660, 159), (274, 158, 173), (152, 151, 166, 167), (145, 144, 159, 160), (153, 152, 167, 168), (146, 145, 160, 161), (154, 153, 168, 169), (147, 146, 161, 162), (155, 154, 169, 170), (148, 147, 162, 163), (168, 167, 182, 183), (161, 160, 175, 176), (169, 168, 183, 184), (162, 161, 176, 177), (170, 169, 184, 185), (163, 162, 177, 178), (171, 170, 185, 186), (164, 163, 178, 179), (172, 171, 186, 187), (165, 164, 179, 180), (173, 172, 187, 188), (166, 165, 180, 181), (159, 660, 649, 174), (274, 173, 188), (167, 166, 181, 182), (160, 159, 174, 175), (187, 186, 201, 202), (180, 179, 194, 195), (188, 187, 202, 203), (181, 180, 195, 196), (174, 649, 650, 648, 189), (274, 188, 203), (182, 181, 196, 197), (175, 174, 189, 190), (183, 182, 197, 198), (176, 175, 190, 191), (184, 183, 198, 199), (177, 176, 191, 192), (185, 184, 199, 200), (178, 177, 192, 193), (186, 185, 200, 201), (179, 178, 193, 194), (191, 190, 205, 206), (199, 198, 213, 214), (192, 191, 206, 207), (200, 199, 214, 215), (193, 192, 207, 208), (201, 200, 215, 216), (194, 193, 208, 209), (202, 201, 216, 217), (195, 194, 209, 210), (203, 202, 217, 218), (196, 195, 210, 211), (189, 648, 647, 204), (274, 203, 218), (197, 196, 211, 212), (190, 189, 204, 205), (198, 197, 212, 213), (210, 209, 224, 225), (218, 217, 232, 233), (211, 210, 225, 226), (204, 647, 658, 657, 219), (274, 218, 233), (212, 211, 226, 227), (205, 204, 219, 220), (213, 212, 227, 228), (206, 205, 220, 221), (214, 213, 228, 229), (207, 206, 221, 222), (215, 214, 229, 230), (208, 207, 222, 223), (216, 215, 230, 231), (209, 208, 223, 224), (217, 216, 231, 232), (229, 228, 243, 244), (222, 221, 236, 237), (230, 229, 244, 245), (223, 222, 237, 238), (231, 230, 245, 246), (224, 223, 238, 239), (232, 231, 246, 247), (225, 224, 239, 240), (233, 232, 247, 248), (226, 225, 240, 241), (219, 657, 667, 656, 234), (274, 233, 248), (227, 226, 241, 242), (220, 219, 234, 235), (228, 227, 242, 243), (221, 220, 235, 236), (248, 247, 261, 262), (241, 240, 254, 255), (234, 656, 655, 640), (274, 248, 262), (242, 241, 255, 256), (235, 234, 640, 638, 639, 637, 249), (243, 242, 256, 257), (236, 235, 249, 250), (244, 243, 257, 258), (237, 236, 250, 251), (245, 244, 258, 259), (238, 237, 251, 252), (246, 245, 259, 260), (239, 238, 252, 253), (247, 246, 260, 261), (240, 239, 253, 254), (251, 250, 632, 631, 625), (259, 258, 269, 270), (252, 251, 625, 624, 623, 619, 263), (260, 259, 270, 271), (253, 252, 263, 264), (261, 260, 271, 272), (254, 253, 264, 265), (262, 261, 272, 273), (255, 254, 265, 266), (274, 262, 273), (256, 255, 266, 267), (249, 637, 634), (257, 256, 267, 268), (250, 249, 634, 635, 633, 632), (258, 257, 268, 269), (549, 548, 284, 285), (542, 541, 277, 278), (543, 542, 278, 279), (544, 543, 279, 280), (545, 544, 280, 281), (546, 545, 281, 282), (539, 520, 275), (547, 546, 282, 283), (540, 539, 275, 276), (548, 547, 283, 284), (541, 540, 276, 277), (284, 283, 297, 298), (277, 276, 290, 291), (285, 284, 298, 299), (278, 277, 291, 292), (286, 285, 299, 300), (279, 278, 292, 293), (287, 286, 300, 301), (280, 279, 293, 294), (288, 287, 301, 302), (281, 280, 294, 295), (282, 281, 295, 296), (275, 520, 289), (283, 282, 296, 297), (276, 275, 289, 290), (302, 301, 316, 317), (295, 294, 309, 310), (303, 302, 317, 318), (296, 295, 310, 311), (289, 520, 304), (297, 296, 311, 312), (290, 289, 304, 305), (298, 297, 312, 313), (291, 290, 305, 306), (299, 298, 313, 314), (292, 291, 306, 307), (300, 299, 314, 315), (293, 292, 307, 308), (301, 300, 315, 316), (294, 293, 308, 309), (306, 305, 320, 321), (314, 313, 328, 329), (307, 306, 321, 322), (315, 314, 329, 330), (308, 307, 322, 323), (316, 315, 330, 331), (309, 308, 323, 324), (317, 316, 331, 332), (310, 309, 324, 325), (318, 317, 332, 333), (311, 310, 325, 326), (304, 520, 319), (312, 311, 326, 327), (305, 304, 319, 320), (313, 312, 327, 328), (325, 324, 339, 340), (333, 332, 347, 348), (326, 325, 340, 341), (319, 520, 334), (327, 326, 341, 342), (320, 319, 334, 335), (328, 327, 342, 343), (321, 320, 335, 336), (329, 328, 343, 344), (322, 321, 336, 337), (330, 329, 344, 345), (323, 322, 337, 338), (331, 330, 345, 346), (324, 323, 338, 339), (332, 331, 346, 347), (344, 343, 358, 359), (337, 336, 351, 352), (345, 344, 359, 360), (338, 337, 352, 353), (346, 345, 360, 361), (339, 338, 353, 354), (347, 346, 361, 362), (340, 339, 354, 355), (348, 347, 362, 363), (341, 340, 355, 356), (334, 520, 349), (342, 341, 356, 357), (335, 334, 349, 350), (343, 342, 357, 358), (336, 335, 350, 351), (363, 362, 377, 378), (356, 355, 370, 371), (349, 520, 364), (357, 356, 371, 372), (350, 349, 364, 365), (358, 357, 372, 373), (351, 350, 365, 366), (359, 358, 373, 374), (352, 351, 366, 367), (360, 359, 374, 375), (353, 352, 367, 368), (361, 360, 375, 376), (354, 353, 368, 369), (362, 361, 376, 377), (355, 354, 369, 370), (375, 374, 389, 390), (368, 367, 382, 383), (376, 375, 390, 391), (369, 368, 383, 384), (377, 376, 391, 392), (370, 369, 384, 385), (378, 377, 392, 393), (371, 370, 385, 386), (364, 520, 379), (372, 371, 386, 387), (365, 364, 379, 380), (373, 372, 387, 388), (366, 365, 380, 381), (374, 373, 388, 389), (367, 366, 381, 382), (379, 520, 394), (387, 386, 401, 402), (380, 379, 394, 395), (388, 387, 402, 403), (381, 380, 395, 396), (389, 388, 403, 404), (382, 381, 396, 397), (390, 389, 404, 405), (383, 382, 397, 398), (391, 390, 405, 406), (384, 383, 398, 399), (392, 391, 406, 407), (385, 384, 399, 400), (393, 392, 407, 408), (386, 385, 400, 401), (398, 397, 412, 413), (406, 405, 420, 421), (399, 398, 413, 414), (407, 406, 421, 422), (400, 399, 414, 415), (408, 407, 422, 423), (401, 400, 415, 416), (394, 520, 409), (402, 401, 416, 417), (395, 394, 409, 410), (403, 402, 417, 418), (396, 395, 410, 411), (404, 403, 418, 419), (397, 396, 411, 412), (405, 404, 419, 420), (417, 416, 431, 432), (410, 409, 424, 425), (418, 417, 432, 433), (411, 410, 425, 426), (419, 418, 433, 434), (412, 411, 426, 427), (420, 419, 434, 435), (413, 412, 427, 428), (421, 420, 435, 436), (414, 413, 428, 429), (422, 421, 436, 437), (415, 414, 429, 430), (423, 422, 437, 438), (416, 415, 430, 431), (409, 520, 424), (436, 435, 450, 451), (429, 428, 443, 444), (437, 436, 451, 452), (430, 429, 444, 445), (438, 437, 452, 453), (431, 430, 445, 446), (424, 520, 439), (432, 431, 446, 447), (425, 424, 439, 440), (433, 432, 447, 448), (426, 425, 440, 441), (434, 433, 448, 449), (427, 426, 441, 442), (435, 434, 449, 450), (428, 427, 442, 443), (440, 439, 454, 455), (448, 447, 462, 463), (441, 440, 455, 456), (449, 448, 463, 464), (442, 441, 456, 457), (450, 449, 464, 465), (443, 442, 457, 458), (451, 450, 465, 466), (444, 443, 458, 459), (452, 451, 466, 467), (445, 444, 459, 460), (453, 452, 467, 468), (446, 445, 460, 461), (439, 520, 454), (447, 446, 461, 462), (459, 458, 473, 474), (467, 466, 481, 482), (460, 459, 474, 475), (468, 467, 482, 483), (461, 460, 475, 476), (454, 520, 469), (462, 461, 476, 477), (455, 454, 469, 470), (463, 462, 477, 478), (456, 455, 470, 471), (464, 463, 478, 479), (457, 456, 471, 472), (465, 464, 479, 480), (458, 457, 472, 473), (466, 465, 480, 481), (478, 477, 492, 493), (471, 470, 485, 486), (479, 478, 493, 494), (472, 471, 486, 487), (480, 479, 494, 495), (473, 472, 487, 488), (481, 480, 495, 496), (474, 473, 488, 489), (482, 481, 496, 497), (475, 474, 489, 490), (483, 482, 497, 601, 585, 584, 583), (476, 475, 490, 491), (469, 520, 484), (477, 476, 491, 492), (470, 469, 484, 485), (497, 496, 603, 587, 586, 602), (490, 489, 503, 504), (491, 490, 504, 505), (484, 520, 498), (492, 491, 505, 506), (485, 484, 498, 499), (493, 492, 506, 507), (486, 485, 499, 500), (494, 493, 507, 508), (487, 486, 500, 501), (495, 494, 508, 609, 590, 591, 589), (488, 487, 501, 502), (496, 495, 589, 588, 603), (489, 488, 502, 503), (508, 507, 607, 608, 610), (501, 500, 511, 512), (502, 501, 512, 513), (503, 502, 513, 628, 620, 621, 622), (504, 503, 622, 615, 616), (505, 504, 616, 611, 612), (498, 520, 509), (506, 505, 612, 604, 605), (499, 498, 509, 510), (507, 506, 605, 606, 607), (500, 499, 510, 511), (509, 520, 514), (510, 509, 514, 515), (511, 510, 515, 516), (512, 511, 516, 644, 629, 630), (513, 512, 630, 626, 627), (514, 520, 517), (515, 514, 517, 518), (516, 515, 518, 646, 642, 636, 643), (517, 520, 519), (518, 517, 519, 654, 641, 645), (519, 520, 521), (521, 520, 522), (522, 520, 523), (523, 520, 524), (524, 520, 525), (525, 520, 526), (526, 520, 527), (527, 520, 528), (528, 520, 529), (529, 520, 531), (530, 529, 531, 532), (531, 520, 534), (532, 531, 534, 535), (533, 532, 535, 536), (537, 536, 541, 542), (538, 537, 542, 543), (534, 520, 539), (535, 534, 539, 540), (536, 535, 540, 541), (598, 596, 595, 547, 548), (588, 589, 591, 24, 25), (655, 656, 667, 527, 528), (584, 585, 19), (562, 561, 565, 348, 363), (636, 642, 40), (571, 562, 363, 378), (573, 572, 393, 408), (643, 644, 516), (595, 593, 592, 546, 547), (565, 564, 333, 348), (664, 665, 666, 521, 522), (604, 612, 611, 31, 32), (639, 638, 530), (570, 558, 557, 559, 288, 302, 303), (659, 652, 651, 661, 523, 524), (661, 662, 663, 664, 522, 523), (568, 569, 570, 303), (586, 587, 21), (667, 657, 658, 526, 527), (581, 580, 579, 468, 483), (638, 640, 655, 528, 529, 530), (606, 605, 604, 32, 33), (611, 616, 615, 30, 31), (629, 644, 643, 636, 40, 41), (559, 560, 288), (666, 653, 654, 519, 521), (602, 601, 497), (624, 625, 631, 537, 538), (631, 632, 633, 533, 536, 537), (600, 599, 549), (626, 630, 629, 41, 42), (572, 571, 378, 393), (618, 617, 619, 623, 538, 543, 544), (610, 609, 508), (608, 607, 606, 33, 34), (555, 553, 552, 286, 287), (650, 649, 660, 659, 524, 525), (552, 551, 550, 600, 549, 285, 286), (614, 613, 618, 544, 545), (627, 628, 513), (576, 575, 574, 423, 438), (615, 622, 621, 29, 30), (564, 563, 567, 318, 333), (623, 624, 538), (560, 556, 554, 555, 287, 288), (579, 578, 577, 453, 468), (641, 654, 653, 54), (592, 594, 614, 545, 546), (583, 582, 581, 483), (574, 573, 408, 423), (633, 635, 533), (658, 647, 648, 650, 525, 526), (599, 597, 598, 548, 549), (567, 566, 568, 303, 318), (591, 590, 24), (645, 646, 518), (635, 634, 637, 639, 530, 532, 533), (621, 620, 29), (577, 576, 438, 453)])
me_sphere_007.polygons.foreach_set('use_smooth', [True] * 640)
me_sphere_007.materials.append(mat_material_006)
me_sphere_007.use_remesh_preserve_volume = False
me_sphere_007.use_remesh_preserve_attributes = False
me_sphere_007.use_mirror_vertex_groups = False
me_sphere_007.update()

# ---- curves / text
cu_beziercircle = bpy.data.curves.new('BezierCircle', 'CURVE')
cu_beziercircle.dimensions = '3D'
_sp = cu_beziercircle.splines.new('BEZIER'); _sp.bezier_points.add(3)
_sp.bezier_points.foreach_set('co', [-1.0, 0.0, 0.0, 0.0, 1.0, 0.0, 1.0, 0.0, 0.0, 0.0, -1.0, 0.0])
_sp.bezier_points.foreach_set('handle_left', [-1.0, -0.5521, 0.0, -0.5521, 1.0, 0.0, 1.0, 0.5521, 0.0, 0.5521, -1.0, 0.0])
_sp.bezier_points.foreach_set('handle_right', [-1.0, 0.5521, 0.0, 0.5521, 1.0, 0.0, 1.0, -0.5521, 0.0, -0.5521, -1.0, 0.0])
for _p, _l, _r in zip(_sp.bezier_points, ['AUTO', 'AUTO', 'AUTO', 'AUTO'], ['AUTO', 'AUTO', 'AUTO', 'AUTO']): _p.handle_left_type = _l; _p.handle_right_type = _r
_sp.order_u = 0
_sp.order_v = 0
_sp.use_cyclic_u = True
cu_beziercircle.use_path = True
cu_beziercircle.use_path_clamp = True
cu_beziercircle.bevel_resolution = 0
cu_beziercircle.fill_mode = 'HALF'

# ---- objects
ob_torus_003 = bpy.data.objects.new('Torus.003', me_torus_003)
ob_beziercircle = bpy.data.objects.new('BezierCircle', cu_beziercircle)
ob_lamp = bpy.data.objects.new('Lamp', light_lamp)
ob_camera = bpy.data.objects.new('Camera', cam_camera)
ob_sphere_001 = bpy.data.objects.new('Sphere.001', me_sphere_008)
ob_sphere = bpy.data.objects.new('Sphere', me_sphere_007)

# ---- transforms, parenting, visibility, modifiers, constraints
ob_torus_003.location = (0.0, 0.0, 0.0)
ob_torus_003.rotation_euler = (1.571, -0.0, 0.0)
ob_torus_003.scale = (1.186, 1.079, 1.0)
ob_torus_003.lineart.crease_threshold = 0.0
ob_beziercircle.location = (0.516, -1.365, 6.051)
ob_beziercircle.scale = (0.09136, 0.09575, 0.677)
ob_beziercircle.lineart.crease_threshold = 0.0
ob_lamp.location = (4.076, 1.005, 5.904)
ob_lamp.rotation_euler = (0.6503, 0.05522, 1.866)
ob_lamp.lock_rotations_4d = False
ob_lamp.empty_display_type = 'ARROWS'
ob_lamp.color = (0.0, 0.0, 0.0, 0.0)
ob_lamp.lineart.crease_threshold = 0.0
ob_camera.location = (7.481, -6.508, 5.344)
ob_camera.rotation_euler = (1.109, 0.0, 0.8149)
ob_camera.lock_rotations_4d = False
ob_camera.empty_display_type = 'ARROWS'
ob_camera.color = (0.0, 0.0, 0.0, 0.0)
ob_camera.display_type = 'WIRE'
ob_camera.lineart.crease_threshold = 0.0
ob_sphere_001.location = (-0.4522, 0.0, 0.0)
ob_sphere_001.rotation_euler = (2.267e-09, 0.1824, 2.479e-08)
ob_sphere_001.scale = (1.236, 0.4607, 1.505)
ob_sphere_001.lineart.crease_threshold = 0.0
ob_sphere.location = (-0.2894, 0.0, 0.0)
ob_sphere.rotation_euler = (2.267e-09, 0.1824, 2.479e-08)
ob_sphere.scale = (1.236, 0.4607, 1.505)
ob_sphere.lineart.crease_threshold = 0.0

# ---- collection membership
col_collection_1.objects.link(ob_torus_003)
col_collection_1.objects.link(ob_beziercircle)
col_collection_1.objects.link(ob_lamp)
col_collection_1.objects.link(ob_camera)
col_collection_1.objects.link(ob_sphere_001)
col_collection_1.objects.link(ob_sphere)

# ---- scene / render settings (as saved in the file)
scene.camera = ob_camera
scene.frame_start = 1; scene.frame_end = 250; scene.frame_set(1)
scene.render.engine = 'BLENDER_EEVEE_NEXT'
scene.render.resolution_percentage = 50
scene.render.dither_intensity = 0.0
scene.cycles.use_denoising = False
scene.cycles.samples = 128
scene.cycles.sampling_pattern = 'TABULATED_SOBOL'
scene.cycles.light_sampling_threshold = 0.0
scene.cycles.use_adaptive_sampling = False
scene.cycles.use_light_tree = False
scene.cycles.blur_glossy = 0.0
scene.cycles.sample_clamp_indirect = 0.0
scene.view_settings.view_transform = 'Standard'
bpy.context.view_layer.update()
